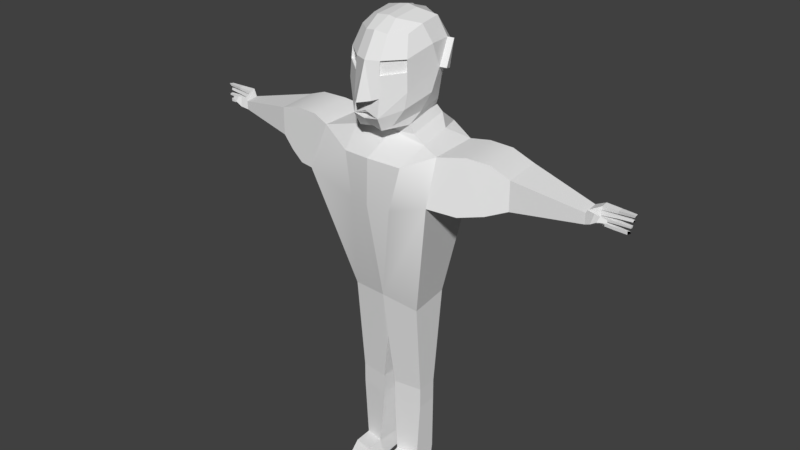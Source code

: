 # Source: Richi.blend  (saved by Blender 2.77.0; exported with 4.5.12 LTS)
import bpy
from mathutils import Matrix  # noqa: F401  (used for matrix-valued properties, if any)

bpy.ops.wm.read_factory_settings(use_empty=True)
scene = bpy.context.scene
scene.name = 'Scene'

# ---- collections
col_collection_1 = bpy.data.collections.new('Collection 1'); scene.collection.children.link(col_collection_1)

# ---- materials (node trees are filled in below, after node groups)
mat_eye = bpy.data.materials.new('eye')
mat_eye.alpha_threshold = 0.0
mat_eye.use_transparent_shadow = False
mat_eye.diffuse_color = (0.0, 0.0, 0.0, 1.0)
mat_eye.roughness = 0.5
mat_eye.specular_intensity = 0.0
mat_eye_001 = bpy.data.materials.new('eye.001')
mat_eye_001.alpha_threshold = 0.0
mat_eye_001.use_transparent_shadow = False
mat_eye_001.diffuse_color = (0.0, 0.0, 0.0, 1.0)
mat_eye_001.roughness = 0.5
mat_eye_001.specular_intensity = 0.0
mat_human = bpy.data.materials.new('human')
mat_human.alpha_threshold = 0.0
mat_human.use_transparent_shadow = False
mat_human.roughness = 0.5
mat_human.specular_intensity = 0.0

# ---- material node trees

# ---- world
world_world = bpy.data.worlds.new('World'); scene.world = world_world
world_world.color = (0.05088, 0.05088, 0.05088)
world_world.use_sun_shadow = False
world_world.sun_shadow_jitter_overblur = 0.0
world_world.cycles.sampling_method = 'MANUAL'

# ---- meshes
me_circle = bpy.data.meshes.new('Circle')
me_circle.from_pydata([(51.35, 19.55, 37.65), (52.55, 23.92, 36.99), (43.34, 20.81, 34.44), (43.61, 23.0, 35.16), (46.65, 23.99, 31.45), (42.23, 23.27, 33.92), (42.76, 20.51, 35.37), (45.38, 19.51, 31.86), (44.34, 19.58, 30.41), (41.87, 19.65, 33.74), (41.87, 22.48, 33.74), (44.34, 23.02, 30.41), (45.53, 23.61, 32.56), (43.9, 21.6, 36.64), (44.75, 22.73, 35.92), (45.25, 21.67, 35.74), (46.21, 21.77, 37.37), (46.1, 22.48, 37.07), (46.19, 22.16, 36.84), (45.18, 19.39, 33.04), (52.06, 24.06, 38.05), (50.62, 19.3, 37.69), (46.45, 23.01, 31.56), (46.3, 22.93, 31.54), (46.12, 21.85, 31.76), (45.89, 21.58, 31.78), (45.73, 20.61, 31.88), (45.52, 20.42, 31.87), (45.52, 22.75, 32.72), (52.1, 22.71, 37.29), (51.73, 21.43, 37.41), (51.33, 20.02, 37.54), (52.33, 23.4, 37.09), (52.02, 22.18, 37.35), (51.56, 20.9, 37.52), (51.86, 23.36, 37.65), (45.56, 22.64, 32.81), (45.49, 21.59, 33.03), (45.5, 21.35, 33.14), (45.54, 20.47, 33.24), (45.54, 20.28, 33.33), (51.6, 22.2, 37.5), (51.85, 22.75, 37.48), (51.17, 20.96, 38.03), (51.14, 21.43, 38.02), (50.6, 20.17, 37.71), (48.36, 19.53, 34.75), (48.07, 19.33, 35.61), (48.45, 20.1, 34.67), (48.06, 20.03, 35.55), (48.83, 21.43, 34.55), (48.64, 20.84, 34.64), (48.32, 21.39, 35.58), (48.36, 20.75, 35.63), (49.06, 22.13, 34.49), (49.2, 22.82, 34.42), (48.7, 22.7, 35.14), (48.55, 21.97, 35.25), (49.6, 23.96, 34.22), (48.79, 23.84, 35.31), (49.39, 23.21, 34.33), (48.69, 23.06, 35.18), (-1.096, 32.66, 10.1), (2.456, 54.22, 7.849), (9.32, 38.98, -1.575), (9.492, 54.92, -2.66), (7.571, 37.29, -6.05), (6.178, 57.07, -5.017), (12.28, 49.83, -2.996), (11.05, 43.58, -1.819), (5.503, 34.51, 4.824), (9.466, 36.28, 0.3522), (9.028, 56.57, 0.2158), (5.596, 55.7, 4.476), (2.268, 49.01, 10.42), (1.678, 36.92, 10.76), (-3.71, 31.33, 9.908), (-2.286, 54.16, 7.888), (4.15, 57.86, -1.382), (-0.4752, 57.04, 4.888), (9.069, 33.59, -2.869), (2.947, 32.09, 7.576), (-4.547, 34.84, 11.49), (-3.893, 48.63, 10.54), (10.51, 44.2, 0.797), (7.913, 39.71, 6.189), (11.43, 51.21, -0.1112), (8.034, 51.28, 5.382), (9.028, 42.01, -7.123), (9.162, 50.36, -6.941), (11.33, 44.87, 3.933), (2.358, 41.28, 11.09), (12.98, 51.07, 0.3533), (9.655, 45.05, 3.578), (12.07, 44.08, 1.247), (-4.179, 39.65, 10.96), (-5.998, 39.38, 11.63), (2.304, 45.91, 10.71), (-4.044, 44.95, 10.76), (2.212, 48.92, 9.755), (-3.848, 48.55, 9.861), (2.294, 45.87, 10.01), (-4.054, 44.91, 10.06), (10.57, 31.49, -2.751), (3.937, 29.99, 8.346), (17.36, 27.62, 4.681), (9.258, 26.72, 14.39), (11.28, -16.39, 1.573), (4.832, -17.8, 10.25), (6.968, 16.43, 20.81), (17.73, 16.3, 6.67), (31.76, 26.83, 17.19), (25.81, 25.96, 25.08), (25.81, 18.1, 25.08), (31.27, 17.99, 17.81), (9.405, -43.56, 3.395), (5.964, -43.56, 8.028), (-9.755, 32.66, 3.365), (-8.455, 54.22, -0.6314), (-1.017, 38.98, -9.609), (-0.008334, 54.92, -10.04), (3.751, 37.29, -9.019), (3.094, 57.07, -7.414), (-0.3717, 49.83, -12.83), (-1.208, 43.58, -11.35), (-6.276, 34.51, -4.331), (-2.921, 36.28, -9.275), (-2.681, 56.57, -8.884), (-5.962, 55.7, -4.507), (-10.9, 49.01, 0.1857), (-11.09, 36.92, 0.8418), (-8.929, 31.33, 5.852), (-7.323, 54.16, 3.974), (0.0718, 57.86, -4.551), (-4.862, 57.04, 1.478), (-0.4245, 33.59, -10.25), (-6.921, 32.09, -0.09287), (-10.25, 34.84, 7.054), (-9.492, 48.63, 6.185), (-3.61, 44.2, -10.18), (-8.194, 39.71, -6.329), (-2.956, 51.21, -11.29), (-7.442, 51.28, -6.646), (4.431, 42.01, -10.7), (4.221, 50.36, -10.78), (5.628, 37.34, -7.492), (4.552, 56.46, -6.107), (-5.872, 31.66, 7.305), (-5.288, 54.78, 6.553), (2.122, 58.29, -2.981), (-2.172, 57.12, 2.544), (4.673, 33.59, -6.263), (-1.445, 32.31, 3.79), (-7.653, 34.37, 9.596), (-7.513, 48.53, 9.416), (6.753, 41.98, -8.939), (6.572, 50.27, -8.707), (-6.851, 44.87, -10.2), (-11.57, 41.28, 0.264), (-5.389, 34.52, 6.683), (-3.79, 51.07, -12.68), (-6.094, 45.05, -8.662), (-4.431, 44.08, -11.57), (-7.446, 36.26, 9.329), (-9.835, 39.65, 6.567), (-7.042, 39.38, 8.81), (-10.04, 39.38, 8.496), (-9.471, 39.06, 11.94), (-11.19, 45.91, 0.2224), (-9.675, 44.95, 6.387), (-10.24, 48.92, 0.07539), (-8.849, 48.55, 5.974), (-10.51, 45.87, 0.05788), (-8.988, 44.91, 6.223), (-1.169, 32.03, -11.87), (-8.171, 30.53, -1.065), (5.179, 30.49, -6.914), (-1.445, 29.22, 3.79), (-8.831, 27.36, -16.15), (-18.44, 25.95, -7.104), (7.526, 29.52, -9.934), (-7.098, 24.78, 11.06), (-4.178, -16.39, -10.44), (-11.0, -16.55, -2.052), (4.42, -15.73, -5.938), (-3.929, -16.2, 4.804), (-21.95, 16.36, -1.992), (-10.83, 16.22, -16.01), (-24.51, 26.56, -27.02), (-30.76, 25.7, -19.22), (-30.76, 18.02, -19.22), (-24.99, 17.91, -26.4), (-40.28, 22.72, -34.92), (-42.46, 22.27, -32.23), (-42.46, 19.91, -32.23), (-40.28, 19.85, -34.92), (-41.35, 19.56, -35.9), (-44.29, 20.56, -32.65), (-42.76, 23.33, -32.42), (-41.21, 24.05, -37.23), (-5.839, -43.56, -8.449), (-9.464, -43.56, -3.99), (2.444, -29.61, -3.395), (-2.744, -29.61, 3.28), (-44.24, 23.05, -33.52), (-43.49, 20.86, -33.4), (-47.79, 23.97, -41.93), (-48.2, 19.6, -40.62), (-42.07, 23.66, -35.91), (-45.76, 21.66, -33.52), (-45.22, 22.78, -34.49), (-45.14, 21.73, -35.01), (5.964, -49.32, 8.028), (3.644, -43.56, -1.955), (-0.896, -43.56, 4.192), (9.405, -49.32, 3.395), (-0.896, -49.32, 4.192), (0.6498, -43.56, -4.276), (-3.879, -43.56, 1.712), (-5.839, -49.32, -8.449), (3.644, -49.32, -1.955), (0.6498, -49.32, -4.276), (-9.464, -49.32, -3.99), (-3.879, -49.32, 1.712), (0.6498, -65.28, -4.276), (-5.199, -65.98, 1.013), (-8.706, -66.18, -3.278), (-5.839, -65.28, -8.449), (5.17, -65.88, 7.65), (-0.3345, -65.63, 4.644), (9.334, -65.38, 3.319), (3.644, -65.28, -1.955), (0.2831, -70.5, -4.561), (-3.879, -70.5, 1.712), (-9.464, -70.5, -3.99), (-5.106, -70.5, -7.879), (5.964, -70.5, 8.028), (-0.896, -70.5, 4.192), (8.866, -70.5, 2.977), (4.337, -70.5, -1.416), (-11.63, -66.13, 1.023), (-8.294, -66.08, 4.85), (1.633, -66.09, 11.46), (-3.019, -66.09, 8.904), (-12.1, -70.5, 0.6184), (-7.57, -70.5, 5.242), (1.912, -70.5, 11.6), (-3.169, -70.5, 8.759), (-12.89, -66.96, 4.738), (-10.46, -67.01, 6.728), (-1.375, -66.87, 13.71), (-3.882, -66.97, 11.93), (-13.43, -70.5, 4.253), (-10.14, -70.5, 6.797), (-0.9461, -70.5, 13.9), (-4.127, -70.5, 11.65), (13.46, 28.97, -3.557), (11.37, 29.0, 1.764), (-6.25, 28.95, -11.6), (-1.71, 28.86, -14.98), (6.416, 27.8, 10.29), (-10.45, 28.07, -2.82), (-12.67, 24.41, 5.524), (0.7114, 24.36, 15.73), (-46.92, 21.82, -35.64), (-46.6, 22.53, -35.59), (-46.39, 22.22, -35.72), (-42.48, 19.45, -35.48), (-48.74, 24.12, -41.24), (-48.1, 19.36, -39.9), (-41.25, 22.97, -37.04), (-41.23, 22.87, -36.89), (-41.38, 21.85, -36.7), (-41.33, 21.65, -36.42), (-41.35, 20.61, -36.32), (-41.32, 20.4, -36.04), (-42.22, 22.8, -35.87), (-47.99, 22.76, -41.43), (-48.04, 21.48, -41.05), (-48.1, 20.08, -40.63), (-47.85, 23.46, -41.69), (-48.04, 22.23, -41.34), (-48.11, 20.95, -40.86), (-48.3, 23.42, -41.13), (-42.32, 22.7, -35.89), (-42.55, 21.65, -35.76), (-42.63, 21.41, -35.77), (-42.77, 20.45, -35.8), (-42.77, 20.34, -35.82), (-48.11, 22.26, -40.9), (-48.13, 22.8, -41.15), (-48.54, 21.01, -40.38), (-48.53, 21.49, -40.34), (-48.11, 20.22, -39.87), (-44.78, 19.58, -38.26), (-45.56, 19.38, -37.81), (-44.72, 20.15, -38.36), (-45.5, 20.08, -37.81), (-44.67, 21.49, -38.76), (-44.73, 20.9, -38.56), (-45.58, 21.45, -38.05), (-45.64, 20.8, -38.09), (-44.66, 22.18, -39.0), (-44.61, 22.87, -39.15), (-45.23, 22.75, -38.52), (-45.31, 22.03, -38.35), (-44.5, 24.01, -39.58), (-45.41, 23.89, -38.58), (-44.56, 23.26, -39.35), (-45.26, 23.11, -38.5), (-21.61, 27.57, -10.22), (-26.76, 27.46, -15.28), (-20.38, 28.47, -23.56), (-14.55, 28.78, -18.68), (21.46, 28.26, 22.27), (16.13, 28.51, 18.83), (21.88, 29.43, 10.08), (27.0, 29.17, 13.77), (-11.32, 12.27, 6.935), (-1.938, 12.24, 14.09), (-7.418, 12.39, 10.82), (20.38, 16.14, 23.85), (14.06, 15.08, 22.42), (22.45, 14.92, 10.55), (27.31, 16.02, 14.56), (-20.97, 15.94, -23.44), (-15.75, 14.84, -19.62), (-25.09, 14.98, -8.141), (-28.07, 16.04, -13.96), (-9.627, 48.09, 2.834), (-10.03, 47.07, 1.496), (-9.699, 46.06, 3.108), (-9.366, 47.03, 4.167), (-0.8479, 47.92, 9.852), (-1.925, 46.92, 9.92), (-0.456, 46.11, 9.974), (0.6273, 47.11, 9.897)], [], [(13, 16, 17, 14), (15, 18, 16, 13), (18, 17, 16), (5, 19, 40, 39, 38, 37, 36, 28, 12), (6, 2, 15, 13), (3, 6, 13, 14), (14, 17, 18, 15), (2, 3, 14, 15), (5, 3, 2, 19), (11, 10, 5, 12, 4), (8, 11, 4, 22, 23, 24, 25, 26, 27, 7), (10, 9, 6, 3, 5), (9, 8, 7, 19, 2, 6), (58, 60, 22, 4), (33, 29, 42, 41), (54, 55, 29, 33), (59, 20, 1, 58), (32, 1, 20, 35), (59, 12, 28, 61), (57, 41, 42, 56), (60, 61, 28, 22), (23, 22, 28, 36), (55, 23, 36, 56), (54, 57, 37, 24), (25, 24, 37, 38), (27, 26, 39, 40), (50, 25, 38, 52), (51, 50, 30, 34), (53, 43, 44, 52), (34, 30, 44, 43), (0, 31, 45, 21), (47, 49, 40, 19), (48, 27, 40, 49), (51, 53, 39, 26), (46, 48, 31, 0), (47, 46, 0, 21), (19, 7, 46, 47), (7, 27, 48, 46), (31, 48, 49, 45), (21, 45, 49, 47), (34, 43, 53, 51), (39, 53, 52, 38), (26, 25, 50, 51), (30, 50, 52, 44), (33, 41, 57, 54), (29, 55, 56, 42), (37, 57, 56, 36), (24, 23, 55, 54), (32, 35, 61, 60), (20, 59, 61, 35), (12, 59, 58, 4), (1, 32, 60, 58), (89, 67, 65, 68), (87, 73, 63, 74), (81, 70, 62, 76), (73, 79, 77, 63), (65, 67, 78, 72), (72, 78, 79, 73), (152, 81, 76, 147), (145, 66, 80, 151), (81, 152, 177, 104), (66, 64, 71, 80), (80, 71, 70, 81), (62, 75, 82, 76), (91, 97, 98, 95, 82), (74, 63, 77, 83), (70, 85, 75, 62), (93, 87, 74, 97, 91), (64, 69, 84, 71), (71, 84, 85, 70), (94, 92, 90), (86, 87, 93), (68, 65, 72, 86), (86, 72, 73, 87), (66, 88, 69, 64), (93, 85, 84), (145, 155, 88, 66), (93, 84, 94, 90), (156, 146, 67, 89), (83, 77, 148, 154), (82, 95, 165, 163), (76, 82, 153, 147), (78, 149, 150, 79), (67, 146, 149, 78), (79, 150, 148, 77), (155, 156, 89, 88), (88, 89, 68, 69), (84, 86, 92, 94), (69, 68, 86, 84), (85, 93, 91, 75), (75, 91, 82), (86, 93, 90, 92), (167, 96, 154), (165, 95, 96, 167), (95, 98, 83, 154, 96), (163, 159, 82), (153, 82, 159), (97, 74, 99, 101), (102, 101, 336, 335, 334, 100), (83, 98, 102, 100), (74, 83, 100, 99), (98, 97, 101, 102), (151, 80, 103, 176), (80, 81, 104, 103), (104, 177, 181, 263, 260), (176, 103, 257, 256, 180), (103, 104, 260, 257), (106, 263, 109), (180, 256, 184), (109, 110, 323, 322), (113, 114, 8, 9), (110, 109, 108, 107), (106, 109, 322, 321, 113, 112, 314, 315), (110, 105, 316, 317, 111, 114, 324, 323), (105, 106, 315, 316), (112, 113, 9, 10), (114, 111, 11, 8), (111, 112, 10, 11), (108, 185, 203, 214, 116), (184, 107, 115, 213, 202), (107, 108, 116, 115), (214, 203, 202, 213), (144, 123, 120, 122), (142, 129, 118, 128), (136, 131, 117, 125), (128, 118, 132, 134), (120, 127, 133, 122), (127, 128, 134, 133), (152, 147, 131, 136), (145, 151, 135, 121), (136, 175, 177, 152), (121, 135, 126, 119), (135, 136, 125, 126), (117, 131, 137, 130), (158, 137, 164, 169, 168), (129, 138, 132, 118), (125, 117, 130, 140), (161, 158, 168, 129, 142), (119, 126, 139, 124), (126, 125, 140, 139), (162, 157, 160), (141, 161, 142), (123, 141, 127, 120), (141, 142, 128, 127), (121, 119, 124, 143), (161, 139, 140), (145, 121, 143, 155), (161, 157, 162, 139), (156, 144, 122, 146), (138, 154, 148, 132), (137, 163, 165, 164), (131, 147, 153, 137), (133, 134, 150, 149), (122, 133, 149, 146), (134, 132, 148, 150), (155, 143, 144, 156), (143, 124, 123, 144), (139, 162, 160, 141), (124, 139, 141, 123), (140, 130, 158, 161), (130, 137, 158), (141, 160, 157, 161), (167, 154, 166), (165, 167, 166, 164), (164, 166, 154, 138, 169), (163, 137, 159), (153, 159, 137), (168, 172, 170, 129), (173, 171, 170, 329, 332, 331, 172), (138, 171, 173, 169), (129, 170, 171, 138), (169, 173, 172, 168), (151, 176, 174, 135), (135, 174, 175, 136), (175, 261, 262, 181, 177), (176, 180, 259, 258, 174), (174, 258, 261, 175), (179, 186, 262), (180, 184, 259), (186, 327, 326, 187), (190, 194, 195, 191), (187, 182, 183, 186), (179, 310, 311, 189, 190, 328, 327, 186), (187, 326, 325, 191, 188, 312, 313, 178), (178, 313, 310, 179), (194, 197, 205, 267, 196, 195), (189, 193, 194, 190), (191, 195, 192, 188), (188, 192, 193, 189), (193, 198, 204, 197, 194), (195, 196, 275, 274, 273, 272, 271, 270, 199, 192), (192, 199, 208, 198, 193), (183, 201, 218, 203, 185), (184, 202, 217, 200, 182), (182, 200, 201, 183), (198, 267, 205, 204), (205, 211, 210, 204), (210, 211, 266, 265), (204, 210, 209, 197), (197, 209, 211, 205), (198, 208, 276, 284, 285, 286, 287, 288, 267), (218, 217, 202, 203), (223, 222, 226, 225), (201, 200, 219, 222), (200, 217, 221, 219), (115, 116, 212, 215), (213, 115, 215, 220), (216, 220, 231, 229), (217, 218, 223, 221), (218, 201, 222, 223), (214, 213, 220, 216), (116, 214, 216, 212), (231, 230, 238, 239), (224, 225, 233, 232), (219, 221, 224, 227), (212, 216, 229, 228), (222, 219, 227, 226), (221, 223, 225, 224), (220, 215, 230, 231), (215, 212, 228, 230), (236, 237, 239, 238), (234, 235, 232, 233), (229, 231, 239, 237), (228, 229, 243, 242), (236, 228, 242, 246), (226, 227, 235, 234), (230, 228, 236, 238), (227, 224, 232, 235), (246, 242, 250, 254), (242, 243, 251, 250), (225, 226, 240, 241), (226, 234, 244, 240), (237, 236, 246, 247), (229, 237, 247, 243), (234, 233, 245, 244), (233, 225, 241, 245), (250, 251, 255, 254), (249, 248, 252, 253), (245, 241, 249, 253), (244, 245, 253, 252), (241, 240, 248, 249), (240, 244, 252, 248), (243, 247, 255, 251), (247, 246, 254, 255), (184, 256, 105, 110, 107), (256, 257, 105), (259, 184, 182, 187, 178), (258, 259, 178), (257, 260, 106, 105), (261, 258, 178, 179), (262, 318, 320, 181), (262, 261, 179), (185, 319, 320), (260, 263, 106), (266, 264, 265), (211, 209, 264, 266), (209, 210, 265, 264), (306, 199, 270, 308), (281, 289, 290, 277), (302, 281, 277, 303), (307, 306, 206, 268), (280, 283, 268, 206), (307, 309, 276, 208), (305, 304, 290, 289), (308, 270, 276, 309), (271, 284, 276, 270), (303, 304, 284, 271), (302, 272, 285, 305), (273, 286, 285, 272), (275, 288, 287, 274), (298, 300, 286, 273), (299, 282, 278, 298), (301, 300, 292, 291), (282, 291, 292, 278), (207, 269, 293, 279), (295, 267, 288, 297), (296, 297, 288, 275), (299, 274, 287, 301), (294, 207, 279, 296), (295, 269, 207, 294), (267, 295, 294, 196), (196, 294, 296, 275), (279, 293, 297, 296), (269, 295, 297, 293), (282, 299, 301, 291), (287, 286, 300, 301), (274, 299, 298, 273), (278, 292, 300, 298), (281, 302, 305, 289), (277, 290, 304, 303), (285, 284, 304, 305), (272, 302, 303, 271), (280, 308, 309, 283), (268, 283, 309, 307), (208, 199, 306, 307), (206, 306, 308, 280), (310, 313, 312, 311), (311, 312, 188, 189), (316, 315, 314, 317), (317, 314, 112, 111), (262, 186, 318), (109, 319, 185, 108), (318, 186, 183, 185), (320, 318, 185), (319, 109, 263), (320, 319, 263, 181), (322, 323, 324, 321), (321, 324, 114, 113), (326, 327, 328, 325), (325, 328, 190, 191), (172, 331, 330, 329, 170), (329, 330, 331, 332), (100, 334, 333, 336, 101, 99), (336, 333, 334, 335)])
me_circle.polygons.foreach_set('use_smooth', [True] * 314)
me_circle.polygons.foreach_set('material_index', [2, 2, 2, 2, 2, 2, 2, 2, 2, 2, 2, 2, 2, 0, 0, 2, 2, 0, 2, 2, 0, 2, 2, 2, 2, 2, 2, 2, 2, 2, 0, 2, 2, 2, 2, 2, 2, 2, 2, 2, 2, 2, 2, 2, 2, 2, 2, 2, 0, 2, 2, 0, 2, 2, 2, 2, 2, 2, 2, 2, 2, 2, 2, 2, 2, 2, 2, 2, 2, 2, 2, 2, 2, 2, 2, 2, 2, 2, 2, 2, 2, 2, 2, 2, 2, 2, 2, 2, 2, 2, 2, 2, 2, 2, 2, 2, 2, 2, 2, 2, 2, 2, 2, 2, 2, 2, 2, 2, 2, 2, 2, 2, 2, 2, 2, 2, 2, 2, 2, 2, 2, 2, 2, 2, 2, 2, 2, 2, 2, 2, 2, 2, 2, 2, 2, 2, 2, 2, 2, 2, 2, 2, 2, 2, 2, 2, 2, 2, 2, 2, 2, 2, 2, 2, 2, 2, 2, 2, 2, 2, 2, 2, 2, 2, 2, 2, 2, 2, 2, 2, 2, 2, 2, 2, 2, 2, 2, 2, 2, 2, 2, 2, 2, 2, 2, 2, 2, 2, 2, 2, 2, 2, 2, 2, 2, 2, 2, 2, 2, 2, 2, 2, 2, 2, 2, 2, 2, 2, 2, 2, 2, 2, 2, 2, 2, 2, 2, 2, 2, 2, 2, 2, 2, 2, 2, 2, 2, 2, 2, 2, 2, 2, 2, 2, 2, 2, 2, 2, 2, 2, 2, 2, 2, 2, 2, 2, 2, 2, 2, 2, 2, 2, 2, 2, 2, 2, 2, 0, 0, 2, 2, 0, 2, 2, 0, 2, 2, 2, 2, 2, 2, 2, 2, 2, 0, 2, 2, 2, 2, 2, 2, 2, 2, 2, 2, 2, 2, 2, 2, 2, 2, 2, 0, 2, 2, 0, 2, 2, 2, 2, 2, 2, 2, 2, 2, 2, 2, 2, 2, 2, 2, 2, 2, 2])
_k = set([(0, 21), (0, 31), (0, 46), (1, 20), (1, 32), (1, 58), (2, 3), (2, 6), (2, 15), (2, 19), (3, 5), (3, 6), (3, 14), (4, 11), (4, 12), (4, 22), (4, 58), (5, 10), (5, 12), (5, 19), (6, 9), (6, 13), (7, 8), (7, 19), (7, 27), (7, 46), (8, 9), (8, 11), (8, 114), (9, 10), (9, 113), (10, 11), (10, 112), (11, 111), (12, 28), (12, 59), (13, 14), (13, 15), (13, 16), (14, 15), (14, 17), (15, 18), (16, 17), (16, 18), (17, 18), (19, 40), (19, 47), (20, 35), (20, 59), (21, 45), (21, 47), (22, 23), (22, 28), (22, 60), (23, 24), (23, 36), (23, 55), (24, 25), (24, 37), (24, 54), (25, 26), (25, 38), (25, 50), (26, 27), (26, 39), (26, 51), (27, 40), (27, 48), (28, 36), (28, 61), (29, 33), (29, 42), (29, 55), (30, 34), (30, 44), (30, 50), (31, 45), (31, 48), (32, 35), (32, 60), (33, 41), (33, 54), (34, 43), (34, 51), (35, 61), (36, 37), (36, 56), (37, 38), (37, 57), (38, 39), (38, 52), (39, 40), (39, 53), (40, 49), (41, 42), (41, 57), (42, 56), (43, 44), (43, 53), (44, 52), (45, 49), (46, 47), (46, 48), (47, 49), (48, 49), (50, 51), (50, 52), (51, 53), (52, 53), (54, 55), (54, 57), (55, 56), (56, 57), (58, 59), (58, 60), (59, 61), (60, 61), (62, 70), (62, 75), (62, 76), (63, 73), (63, 74), (63, 77), (64, 66), (64, 69), (64, 71), (65, 67), (65, 68), (65, 72), (66, 80), (66, 88), (66, 145), (67, 78), (67, 89), (67, 146), (68, 69), (68, 86), (68, 89), (69, 84), (69, 88), (70, 71), (70, 81), (70, 85), (71, 80), (71, 84), (72, 73), (72, 78), (72, 86), (73, 79), (73, 87), (74, 83), (74, 87), (74, 97), (74, 99), (75, 82), (75, 85), (75, 91), (76, 81), (76, 82), (76, 147), (77, 79), (77, 83), (77, 148), (78, 79), (78, 149), (79, 150), (80, 81), (80, 103), (80, 151), (81, 104), (81, 152), (82, 91), (82, 95), (82, 153), (82, 159), (82, 163), (83, 98), (83, 100), (83, 154), (84, 85), (84, 86), (84, 93), (84, 94), (85, 93), (86, 87), (86, 92), (86, 93), (87, 93), (88, 89), (88, 155), (89, 156), (90, 92), (90, 93), (90, 94), (91, 93), (91, 97), (92, 94), (95, 96), (95, 98), (95, 165), (96, 154), (96, 167), (97, 98), (97, 101), (98, 102), (99, 100), (99, 101), (100, 102), (101, 102), (103, 104), (103, 176), (103, 257), (104, 177), (104, 260), (105, 106), (105, 110), (105, 256), (105, 257), (105, 316), (106, 109), (106, 260), (106, 263), (106, 315), (107, 108), (107, 110), (107, 115), (107, 184), (108, 109), (108, 116), (108, 185), (109, 110), (109, 322), (110, 323), (111, 112), (111, 114), (111, 317), (112, 113), (112, 314), (113, 114), (113, 321), (114, 324), (115, 116), (115, 213), (115, 215), (116, 212), (116, 214), (117, 125), (117, 130), (117, 131), (118, 128), (118, 129), (118, 132), (119, 121), (119, 124), (119, 126), (120, 122), (120, 123), (120, 127), (121, 135), (121, 143), (121, 145), (122, 133), (122, 144), (122, 146), (123, 124), (123, 141), (123, 144), (124, 139), (124, 143), (125, 126), (125, 136), (125, 140), (126, 135), (126, 139), (127, 128), (127, 133), (127, 141), (128, 134), (128, 142), (129, 138), (129, 142), (129, 168), (129, 170), (130, 137), (130, 140), (130, 158), (131, 136), (131, 137), (131, 147), (132, 134), (132, 138), (132, 148), (133, 134), (133, 149), (134, 150), (135, 136), (135, 151), (135, 174), (136, 152), (136, 175), (137, 153), (137, 158), (137, 159), (137, 163), (137, 164), (138, 154), (138, 169), (138, 171), (139, 140), (139, 141), (139, 161), (139, 162), (140, 161), (141, 142), (141, 160), (141, 161), (142, 161), (143, 144), (143, 155), (144, 156), (145, 151), (145, 155), (146, 149), (146, 156), (147, 152), (147, 153), (148, 150), (148, 154), (149, 150), (151, 176), (152, 177), (153, 159), (154, 166), (154, 167), (155, 156), (157, 160), (157, 161), (157, 162), (158, 161), (158, 168), (159, 163), (160, 162), (163, 165), (164, 165), (164, 166), (164, 169), (165, 167), (166, 167), (168, 169), (168, 172), (169, 173), (170, 171), (170, 172), (171, 173), (172, 173), (174, 175), (174, 176), (174, 258), (175, 177), (175, 261), (176, 180), (177, 181), (178, 179), (178, 187), (178, 258), (178, 259), (178, 313), (179, 186), (179, 261), (179, 262), (179, 310), (180, 184), (180, 256), (180, 259), (181, 262), (181, 263), (181, 320), (182, 183), (182, 184), (182, 187), (182, 200), (183, 185), (183, 186), (183, 201), (184, 202), (184, 256), (184, 259), (185, 203), (185, 318), (185, 319), (185, 320), (186, 187), (186, 327), (187, 326), (188, 189), (188, 191), (188, 192), (188, 312), (189, 190), (189, 193), (189, 311), (190, 191), (190, 194), (190, 328), (191, 195), (191, 325), (192, 193), (192, 195), (192, 199), (193, 194), (193, 198), (194, 195), (194, 197), (195, 196), (196, 267), (196, 275), (196, 294), (197, 204), (197, 205), (197, 209), (198, 204), (198, 208), (198, 267), (199, 208), (199, 270), (199, 306), (200, 217), (200, 219), (201, 218), (201, 222), (202, 203), (202, 213), (202, 217), (203, 214), (203, 218), (204, 205), (204, 210), (205, 211), (205, 267), (206, 268), (206, 280), (206, 306), (207, 269), (207, 279), (207, 294), (208, 276), (208, 307), (209, 210), (209, 211), (209, 264), (210, 211), (210, 265), (211, 266), (212, 215), (212, 216), (212, 228), (213, 214), (213, 220), (214, 216), (215, 230), (216, 220), (216, 229), (217, 218), (217, 221), (218, 223), (219, 222), (219, 227), (220, 231), (221, 223), (221, 224), (222, 223), (222, 226), (223, 225), (224, 225), (224, 227), (224, 232), (225, 226), (225, 233), (225, 241), (226, 227), (226, 234), (226, 240), (227, 235), (228, 229), (228, 230), (228, 236), (228, 242), (229, 231), (229, 237), (229, 243), (230, 231), (230, 238), (231, 239), (232, 233), (232, 235), (233, 245), (234, 235), (234, 244), (236, 238), (236, 246), (237, 239), (237, 247), (238, 239), (240, 241), (240, 244), (240, 248), (241, 245), (241, 249), (242, 243), (242, 246), (242, 250), (243, 247), (243, 251), (244, 252), (245, 253), (246, 254), (247, 255), (248, 249), (248, 252), (249, 253), (250, 251), (250, 254), (251, 255), (252, 253), (254, 255), (256, 257), (257, 260), (258, 259), (258, 261), (260, 263), (261, 262), (262, 318), (263, 319), (264, 265), (264, 266), (265, 266), (267, 288), (267, 295), (268, 283), (268, 307), (269, 293), (269, 295), (270, 271), (270, 276), (270, 308), (271, 272), (271, 284), (271, 303), (272, 273), (272, 285), (272, 302), (273, 274), (273, 286), (273, 298), (274, 275), (274, 287), (274, 299), (275, 288), (275, 296), (276, 284), (276, 309), (277, 281), (277, 290), (277, 303), (278, 282), (278, 292), (278, 298), (279, 293), (279, 296), (280, 283), (280, 308), (281, 289), (281, 302), (282, 291), (282, 299), (283, 309), (284, 285), (284, 304), (285, 286), (285, 305), (286, 287), (286, 300), (287, 288), (287, 301), (288, 297), (289, 290), (289, 305), (290, 304), (291, 292), (291, 301), (292, 300), (293, 297), (294, 295), (294, 296), (295, 297), (296, 297), (298, 299), (298, 300), (299, 301), (300, 301), (302, 303), (302, 305), (303, 304), (304, 305), (306, 307), (306, 308), (307, 309), (308, 309), (310, 311), (312, 313), (314, 315), (316, 317), (321, 322), (323, 324), (325, 326), (327, 328)])
me_circle.attributes.new('sharp_edge', 'BOOLEAN', 'EDGE').data.foreach_set('value', [ (min(e.vertices), max(e.vertices)) in _k for e in me_circle.edges])
_uv = me_circle.uv_layers.new(name='UVMap')
_uv.uv.foreach_set('vector', [0.514, 0.7765, 0.5165, 0.7765, 0.5164, 0.7773, 0.5147, 0.778, 0.4113, 0.9103, 0.4127, 0.9109, 0.4127, 0.9116, 0.4102, 0.9116, 0.4192, 0.7897, 0.4194, 0.7901, 0.4186, 0.7901, 0.4846, 0.9122, 0.4796, 0.9122, 0.4798, 0.9113, 0.48, 0.9111, 0.4807, 0.9105, 0.4809, 0.9103, 0.4818, 0.9097, 0.482, 0.9097, 0.4826, 0.9092, 0.5094, 0.9082, 0.5105, 0.9082, 0.5108, 0.9108, 0.5092, 0.9103, 0.5124, 0.8083, 0.5106, 0.8062, 0.5127, 0.8062, 0.5136, 0.8076, 0.5149, 0.8607, 0.5166, 0.8613, 0.5165, 0.8617, 0.5149, 0.8619, 0.4659, 0.8902, 0.4679, 0.8914, 0.4673, 0.8927, 0.4661, 0.8927, 0.4921, 0.8201, 0.4921, 0.822, 0.4898, 0.8217, 0.4871, 0.8209, 0.5002, 0.7853, 0.4963, 0.7835, 0.4967, 0.7827, 0.5003, 0.7827, 0.5019, 0.7831, 0.3885, 0.9106, 0.392, 0.9103, 0.3933, 0.9127, 0.3923, 0.9127, 0.3922, 0.9126, 0.391, 0.9127, 0.3907, 0.9126, 0.3897, 0.9126, 0.3894, 0.9127, 0.3885, 0.9124, 0.4733, 0.7825, 0.4704, 0.7823, 0.4715, 0.7804, 0.4742, 0.7803, 0.4742, 0.7823, 0.5127, 0.7966, 0.5147, 0.7929, 0.5159, 0.7942, 0.5159, 0.7954, 0.5144, 0.7977, 0.5136, 0.7985, 0.4415, 0.8812, 0.4407, 0.8811, 0.4407, 0.877, 0.4417, 0.8771, 0.4232, 0.8593, 0.4233, 0.8587, 0.4236, 0.8588, 0.4236, 0.8594, 0.4525, 0.8489, 0.4532, 0.8489, 0.4531, 0.8531, 0.4526, 0.8531, 0.3873, 0.8964, 0.387, 0.9008, 0.3859, 0.9004, 0.3859, 0.8963, 0.4696, 0.8011, 0.4702, 0.801, 0.4702, 0.8022, 0.4695, 0.8019, 0.4626, 0.9114, 0.4583, 0.9114, 0.4583, 0.9105, 0.4624, 0.9106, 0.4425, 0.8333, 0.4463, 0.8335, 0.4465, 0.8341, 0.4425, 0.8341, 0.4421, 0.8208, 0.4421, 0.822, 0.4379, 0.8221, 0.4379, 0.8205, 0.4232, 0.8568, 0.4233, 0.8567, 0.4233, 0.8583, 0.4232, 0.8584, 0.4328, 0.822, 0.4286, 0.822, 0.429, 0.8205, 0.433, 0.8211, 0.5031, 0.8401, 0.5031, 0.8411, 0.4992, 0.8411, 0.499, 0.8396, 0.4525, 0.8536, 0.4528, 0.8535, 0.4527, 0.855, 0.4525, 0.8551, 0.4232, 0.8549, 0.4234, 0.8548, 0.4234, 0.8563, 0.4232, 0.8564, 0.3947, 0.8871, 0.3947, 0.883, 0.396, 0.8836, 0.3958, 0.8874, 0.4949, 0.8512, 0.4955, 0.8513, 0.4955, 0.8555, 0.4949, 0.8554, 0.4957, 0.8908, 0.4956, 0.8946, 0.4951, 0.8946, 0.4951, 0.8908, 0.4525, 0.8557, 0.453, 0.8555, 0.453, 0.8563, 0.4525, 0.8563, 0.4798, 0.8608, 0.4803, 0.8608, 0.4804, 0.8616, 0.4796, 0.8616, 0.5111, 0.9117, 0.511, 0.9125, 0.5076, 0.9127, 0.5071, 0.9117, 0.4796, 0.8601, 0.4796, 0.856, 0.4806, 0.857, 0.4805, 0.8605, 0.5145, 0.8591, 0.5149, 0.8601, 0.5111, 0.8601, 0.5104, 0.8589, 0.5061, 0.8221, 0.5061, 0.8215, 0.5103, 0.8216, 0.5103, 0.8221, 0.4587, 0.9126, 0.4583, 0.9118, 0.4625, 0.9118, 0.462, 0.9124, 0.4451, 0.7899, 0.4444, 0.7889, 0.4487, 0.7891, 0.4491, 0.7899, 0.387, 0.9014, 0.3879, 0.9015, 0.3876, 0.9056, 0.387, 0.9056, 0.4577, 0.9123, 0.4536, 0.9123, 0.4539, 0.9114, 0.4573, 0.9117, 0.4389, 0.9007, 0.438, 0.9007, 0.438, 0.8973, 0.4387, 0.8973, 0.5135, 0.9036, 0.5135, 0.9042, 0.5098, 0.9042, 0.5093, 0.9033, 0.4057, 0.8976, 0.4055, 0.9014, 0.4048, 0.9014, 0.4048, 0.8975, 0.4048, 0.8929, 0.4058, 0.8931, 0.4055, 0.8972, 0.4048, 0.8971, 0.3949, 0.8981, 0.3949, 0.8939, 0.396, 0.8943, 0.3958, 0.8981, 0.4363, 0.9109, 0.4361, 0.9113, 0.4323, 0.9118, 0.4321, 0.9109, 0.5068, 0.9126, 0.5026, 0.9126, 0.5028, 0.9117, 0.5067, 0.9123, 0.4054, 0.9103, 0.4093, 0.9104, 0.4094, 0.9112, 0.4054, 0.9114, 0.3949, 0.8894, 0.396, 0.8894, 0.396, 0.8935, 0.3953, 0.8935, 0.4771, 0.7892, 0.477, 0.7899, 0.4729, 0.79, 0.4729, 0.7889, 0.4853, 0.8419, 0.481, 0.8419, 0.4808, 0.8411, 0.4849, 0.8411, 0.5031, 0.8312, 0.5074, 0.8312, 0.5074, 0.8326, 0.5032, 0.8328, 0.4789, 0.9066, 0.4784, 0.9064, 0.4784, 0.9023, 0.4792, 0.9024, 0.4536, 0.8946, 0.46, 0.8902, 0.46, 0.8949, 0.4559, 0.8992, 0.5031, 0.8226, 0.5083, 0.8225, 0.508, 0.8275, 0.5031, 0.8308, 0.4595, 0.8197, 0.4637, 0.8214, 0.4549, 0.8214, 0.4522, 0.82, 0.5122, 0.8503, 0.5122, 0.8567, 0.5078, 0.8581, 0.5083, 0.8533, 0.4364, 0.9056, 0.4364, 0.9103, 0.4321, 0.9105, 0.433, 0.9052, 0.4107, 0.8899, 0.4127, 0.8949, 0.4063, 0.8998, 0.4063, 0.8934, 0.5012, 0.9001, 0.5022, 0.906, 0.4954, 0.9036, 0.4953, 0.9001, 0.515, 0.7785, 0.515, 0.781, 0.5109, 0.7842, 0.5109, 0.7785, 0.3779, 0.8986, 0.3721, 0.8995, 0.3717, 0.8963, 0.379, 0.8963, 0.5093, 0.8977, 0.5142, 0.8995, 0.514, 0.9029, 0.5096, 0.9029, 0.4683, 0.8812, 0.472, 0.8835, 0.4705, 0.8897, 0.4683, 0.8937, 0.4269, 0.9041, 0.4309, 0.9075, 0.4241, 0.9075, 0.424, 0.9035, 0.4821, 0.884, 0.4853, 0.8875, 0.4799, 0.8912, 0.4761, 0.8873, 0.4724, 0.884, 0.472, 0.896, 0.4707, 0.9018, 0.466, 0.9005, 0.466, 0.894, 0.477, 0.856, 0.4792, 0.8616, 0.4709, 0.8605, 0.4682, 0.856, 0.494, 0.8015, 0.5009, 0.8016, 0.5014, 0.8098, 0.4984, 0.811, 0.494, 0.8129, 0.5044, 0.8595, 0.5094, 0.8589, 0.51, 0.8616, 0.5018, 0.8616, 0.3832, 0.8894, 0.3881, 0.8959, 0.3805, 0.8959, 0.3771, 0.891, 0.4139, 0.907, 0.4206, 0.9099, 0.4131, 0.9099, 0.509, 0.8977, 0.509, 0.9043, 0.5026, 0.9018, 0.512, 0.7925, 0.512, 0.7865, 0.5149, 0.7847, 0.5149, 0.7907, 0.4127, 0.9002, 0.4118, 0.9061, 0.4061, 0.9063, 0.4061, 0.901, 0.5063, 0.8756, 0.5114, 0.8767, 0.511, 0.8827, 0.5063, 0.8808, 0.5151, 0.8521, 0.5126, 0.8579, 0.5126, 0.8503, 0.3771, 0.9096, 0.3822, 0.9096, 0.3822, 0.9126, 0.3771, 0.9121, 0.4928, 0.8544, 0.4929, 0.8513, 0.4945, 0.8512, 0.4945, 0.8542, 0.4794, 0.8185, 0.4864, 0.8196, 0.4866, 0.8217, 0.4789, 0.8217, 0.4416, 0.8043, 0.4481, 0.8047, 0.4482, 0.8081, 0.4409, 0.8081, 0.4724, 0.9089, 0.4774, 0.9089, 0.4772, 0.9125, 0.4739, 0.9126, 0.5164, 0.8933, 0.5169, 0.8973, 0.5132, 0.8973, 0.5129, 0.8932, 0.512, 0.8226, 0.5147, 0.8225, 0.5147, 0.8298, 0.5119, 0.8306, 0.4181, 0.9124, 0.4179, 0.9103, 0.4224, 0.9102, 0.4224, 0.9129, 0.4207, 0.8693, 0.4236, 0.8685, 0.4236, 0.8742, 0.4202, 0.8739, 0.5026, 0.9047, 0.5111, 0.9047, 0.5112, 0.9079, 0.5026, 0.9077, 0.486, 0.8916, 0.4946, 0.8916, 0.4944, 0.8967, 0.4878, 0.8973, 0.4771, 0.799, 0.4844, 0.799, 0.4844, 0.8007, 0.4771, 0.8006, 0.4054, 0.9066, 0.412, 0.9066, 0.4127, 0.9099, 0.4054, 0.9094, 0.4357, 0.8043, 0.4405, 0.8084, 0.4291, 0.8084, 0.4273, 0.8043, 0.4192, 0.9038, 0.4227, 0.9066, 0.4131, 0.9066, 0.5164, 0.7989, 0.5164, 0.8065, 0.5147, 0.8064, 0.5148, 0.7989, 0.4595, 0.8086, 0.4605, 0.8052, 0.4697, 0.8086, 0.5127, 0.8388, 0.5147, 0.8419, 0.5127, 0.8419, 0.5092, 0.8409, 0.3774, 0.9018, 0.3828, 0.9018, 0.3866, 0.9018, 0.3866, 0.9056, 0.3771, 0.9037, 0.2457, 0.07156, 0.2487, 0.06914, 0.2487, 0.07414, 0.277, 0.02994, 0.2742, 0.03242, 0.2742, 0.02742, 0.4285, 0.9117, 0.4317, 0.9117, 0.4317, 0.9124, 0.4285, 0.9125, 0.509, 0.2109, 0.5155, 0.2122, 0.4866, 0.2834, 0.4854, 0.2843, 0.484, 0.2834, 0.509, 0.2146, 0.5061, 0.7852, 0.5023, 0.7853, 0.5023, 0.7845, 0.506, 0.7845, 0.4376, 0.834, 0.4313, 0.834, 0.4314, 0.8333, 0.4376, 0.8333, 0.4244, 0.8333, 0.4309, 0.8333, 0.4309, 0.834, 0.4244, 0.834, 0.4953, 0.9064, 0.5009, 0.9064, 0.5022, 0.9087, 0.4953, 0.9096, 0.4228, 0.8553, 0.4227, 0.8677, 0.4202, 0.8681, 0.4202, 0.8548, 0.4887, 0.8617, 0.4814, 0.8617, 0.4811, 0.8512, 0.4904, 0.8518, 0.4924, 0.8604, 0.506, 0.876, 0.5053, 0.8831, 0.506, 0.8883, 0.5016, 0.8845, 0.502, 0.8756, 0.5056, 0.7989, 0.5056, 0.8122, 0.5017, 0.8129, 0.5019, 0.8027, 0.387, 0.4864, 0.387, 0.4956, 0.3759, 0.4924, 0.4235, 0.8456, 0.4235, 0.8545, 0.3771, 0.8493, 0.4808, 0.8407, 0.4808, 0.8225, 0.4872, 0.8228, 0.4877, 0.8376, 0.4536, 0.8716, 0.4536, 0.8623, 0.472, 0.8646, 0.4721, 0.8688, 0.3467, 0.3792, 0.3469, 0.3974, 0.3109, 0.3903, 0.3122, 0.3792, 0.4489, 0.804, 0.4493, 0.7914, 0.4568, 0.7905, 0.4634, 0.7918, 0.4691, 0.7938, 0.4691, 0.8019, 0.4639, 0.8044, 0.4574, 0.8048, 0.4559, 0.8225, 0.4676, 0.8225, 0.4683, 0.8299, 0.4671, 0.8363, 0.4639, 0.8419, 0.4549, 0.8405, 0.4537, 0.8351, 0.4536, 0.8285, 0.4956, 0.7857, 0.4956, 0.7986, 0.4871, 0.7975, 0.4882, 0.7868, 0.3771, 0.8826, 0.3771, 0.8745, 0.3957, 0.8761, 0.3957, 0.879, 0.3771, 0.8742, 0.3771, 0.8651, 0.3957, 0.8692, 0.3956, 0.8727, 0.4512, 0.7821, 0.4512, 0.7719, 0.4701, 0.7744, 0.47, 0.7787, 0.514, 0.08155, 0.5156, 0.09211, 0.5017, 0.09182, 0.4875, 0.08959, 0.4875, 0.08155, 0.5167, 0.05824, 0.5158, 0.06862, 0.4879, 0.06836, 0.4879, 0.06032, 0.5021, 0.05842, 0.5153, 0.07013, 0.5138, 0.08118, 0.4875, 0.07867, 0.4875, 0.07277, 0.5171, 0.1173, 0.5315, 0.1169, 0.5315, 0.1255, 0.5171, 0.1251, 0.3778, 0.9014, 0.3771, 0.8963, 0.3829, 0.8975, 0.3855, 0.9014, 0.5079, 0.8892, 0.508, 0.8973, 0.503, 0.8941, 0.5026, 0.8892, 0.4233, 0.8946, 0.4233, 0.901, 0.4213, 0.8987, 0.4214, 0.8899, 0.453, 0.8952, 0.453, 0.9001, 0.4495, 0.9035, 0.448, 0.8991, 0.4959, 0.8005, 0.4959, 0.7971, 0.5013, 0.7968, 0.5006, 0.801, 0.4655, 0.8902, 0.4654, 0.8959, 0.4603, 0.8997, 0.4603, 0.8917, 0.4308, 0.8969, 0.4292, 0.9025, 0.4258, 0.9031, 0.424, 0.8969, 0.5125, 0.8958, 0.5084, 0.8958, 0.5084, 0.8892, 0.5125, 0.8933, 0.4229, 0.8982, 0.4213, 0.8966, 0.4298, 0.8952, 0.4298, 0.8984, 0.5123, 0.7978, 0.5066, 0.7967, 0.5072, 0.7929, 0.5106, 0.7929, 0.5062, 0.7857, 0.5062, 0.7981, 0.5036, 0.7938, 0.5028, 0.7875, 0.4851, 0.9013, 0.4836, 0.9039, 0.4807, 0.9012, 0.4851, 0.896, 0.4388, 0.89, 0.4321, 0.8969, 0.4322, 0.892, 0.4321, 0.8865, 0.4386, 0.8852, 0.4598, 0.9056, 0.4536, 0.9062, 0.455, 0.8998, 0.4598, 0.8996, 0.5027, 0.8285, 0.4951, 0.833, 0.4951, 0.8278, 0.5017, 0.8225, 0.4863, 0.7885, 0.475, 0.7885, 0.4768, 0.7841, 0.478, 0.7812, 0.4862, 0.7817, 0.4887, 0.9091, 0.486, 0.9069, 0.4942, 0.9069, 0.4937, 0.9097, 0.5022, 0.8974, 0.4963, 0.8998, 0.4961, 0.8938, 0.5022, 0.8892, 0.4583, 0.9102, 0.4583, 0.9072, 0.4655, 0.9093, 0.4321, 0.9049, 0.4321, 0.8973, 0.4377, 0.9013, 0.5063, 0.8831, 0.5097, 0.8831, 0.513, 0.8881, 0.5096, 0.8881, 0.3885, 0.9005, 0.3951, 0.9011, 0.3952, 0.9064, 0.3895, 0.9064, 0.5066, 0.7925, 0.5069, 0.7873, 0.5117, 0.7857, 0.5117, 0.7917, 0.4023, 0.9084, 0.4041, 0.9109, 0.3964, 0.9109, 0.448, 0.9123, 0.448, 0.9098, 0.4532, 0.9094, 0.4531, 0.9124, 0.4857, 0.8911, 0.4859, 0.8893, 0.4888, 0.8894, 0.4888, 0.8911, 0.5065, 0.8118, 0.506, 0.8087, 0.5137, 0.8087, 0.5135, 0.8108, 0.5039, 0.7842, 0.5031, 0.7804, 0.5105, 0.7804, 0.5104, 0.7838, 0.5129, 0.8929, 0.5143, 0.8892, 0.5176, 0.8892, 0.5178, 0.8929, 0.5141, 0.8135, 0.5176, 0.8132, 0.5176, 0.8173, 0.5138, 0.8176, 0.5146, 0.8609, 0.5146, 0.8689, 0.5117, 0.868, 0.5119, 0.8607, 0.4174, 0.9123, 0.4131, 0.9129, 0.4131, 0.9102, 0.4175, 0.9102, 0.5121, 0.9096, 0.5115, 0.905, 0.5149, 0.9047, 0.5149, 0.9104, 0.486, 0.9063, 0.4862, 0.9034, 0.4947, 0.9034, 0.4945, 0.9066, 0.4929, 0.8616, 0.4947, 0.8559, 0.5013, 0.8565, 0.5014, 0.8616, 0.4695, 0.8006, 0.4695, 0.799, 0.4767, 0.799, 0.4767, 0.8007, 0.3771, 0.9088, 0.3773, 0.906, 0.3846, 0.906, 0.3837, 0.9093, 0.4808, 0.8957, 0.4724, 0.8957, 0.4743, 0.8916, 0.4857, 0.8916, 0.5115, 0.8261, 0.5087, 0.8322, 0.5087, 0.8225, 0.4716, 0.8198, 0.4716, 0.8215, 0.4641, 0.8215, 0.4641, 0.8197, 0.4489, 0.8052, 0.4591, 0.8052, 0.4499, 0.8086, 0.5179, 0.8216, 0.5138, 0.8217, 0.5162, 0.819, 0.5179, 0.8179, 0.4384, 0.9053, 0.4381, 0.9033, 0.4476, 0.9014, 0.4476, 0.9053, 0.4439, 0.9052, 0.1452, 0.09784, 0.1426, 0.09483, 0.1476, 0.09483, 0.2577, 0.09517, 0.2603, 0.09799, 0.2553, 0.09799, 0.491, 0.9121, 0.491, 0.9114, 0.4942, 0.9114, 0.4942, 0.9121, 0.5353, 0.1787, 0.5316, 0.1779, 0.5322, 0.1717, 0.5326, 0.1747, 0.5335, 0.1763, 0.5346, 0.1753, 0.5353, 0.1721, 0.5057, 0.8214, 0.5057, 0.8221, 0.5019, 0.8221, 0.5019, 0.8214, 0.4525, 0.8422, 0.4532, 0.8423, 0.4532, 0.8485, 0.4525, 0.8485, 0.4528, 0.841, 0.4521, 0.841, 0.4521, 0.8344, 0.4528, 0.8344, 0.4047, 0.9048, 0.4047, 0.908, 0.3964, 0.9066, 0.3981, 0.9048, 0.4031, 0.8791, 0.4054, 0.8783, 0.4054, 0.8916, 0.4032, 0.8915, 0.4727, 0.8657, 0.4746, 0.8623, 0.4829, 0.8671, 0.4829, 0.8752, 0.4724, 0.8742, 0.4267, 0.8046, 0.4269, 0.8086, 0.4161, 0.8086, 0.4122, 0.8043, 0.4183, 0.8046, 0.4961, 0.8756, 0.5012, 0.8789, 0.5002, 0.8888, 0.4964, 0.8888, 0.4026, 0.4298, 0.4142, 0.4298, 0.4079, 0.4431, 0.4236, 0.8452, 0.3771, 0.8452, 0.4227, 0.8344, 0.4769, 0.8093, 0.4703, 0.8064, 0.4705, 0.7913, 0.4769, 0.791, 0.4417, 0.8766, 0.424, 0.8738, 0.424, 0.8702, 0.4417, 0.8672, 0.3454, 0.416, 0.3109, 0.4154, 0.3109, 0.4044, 0.3457, 0.3977, 0.4077, 0.8726, 0.4063, 0.868, 0.4066, 0.8606, 0.4084, 0.8548, 0.4162, 0.8548, 0.4184, 0.8608, 0.4198, 0.8674, 0.4192, 0.8746, 0.455, 0.8602, 0.4536, 0.854, 0.4547, 0.8473, 0.4567, 0.8422, 0.4656, 0.8422, 0.4675, 0.8477, 0.4678, 0.8555, 0.4664, 0.8619, 0.4532, 0.8887, 0.4509, 0.8948, 0.4396, 0.8935, 0.4396, 0.8887, 0.5165, 0.9018, 0.5146, 0.9025, 0.5147, 0.9013, 0.5146, 0.8985, 0.5155, 0.8977, 0.5169, 0.8983, 0.4706, 0.8194, 0.4742, 0.8015, 0.4766, 0.8015, 0.4785, 0.8194, 0.4715, 0.8808, 0.4536, 0.8791, 0.4536, 0.8762, 0.4715, 0.872, 0.4703, 0.8194, 0.4523, 0.8153, 0.4522, 0.8117, 0.4703, 0.8091, 0.4975, 0.8396, 0.4986, 0.8399, 0.4984, 0.8418, 0.4958, 0.8415, 0.4951, 0.8396, 0.472, 0.8213, 0.472, 0.8198, 0.4729, 0.8199, 0.4732, 0.8198, 0.4742, 0.82, 0.4745, 0.8197, 0.4756, 0.8199, 0.4757, 0.8198, 0.4768, 0.82, 0.4748, 0.822, 0.4777, 0.8379, 0.48, 0.8362, 0.48, 0.8378, 0.4789, 0.8413, 0.4778, 0.8415, 0.5152, 0.1025, 0.4875, 0.1024, 0.4876, 0.09426, 0.5019, 0.09248, 0.5157, 0.09248, 0.4694, 0.1004, 0.4549, 0.1004, 0.4406, 0.09843, 0.4405, 0.09054, 0.4684, 0.09054, 0.5153, 0.05586, 0.4876, 0.05282, 0.4877, 0.04695, 0.5153, 0.04481, 0.4898, 0.8009, 0.4848, 0.8009, 0.4873, 0.7997, 0.4895, 0.799, 0.4392, 0.8874, 0.4405, 0.8852, 0.4416, 0.8858, 0.4416, 0.8872, 0.4772, 0.8197, 0.4784, 0.8197, 0.4782, 0.8213, 0.4779, 0.8215, 0.5146, 0.831, 0.5148, 0.8324, 0.5132, 0.8326, 0.5119, 0.831, 0.4209, 0.9094, 0.4209, 0.9073, 0.4226, 0.907, 0.4221, 0.9095, 0.4423, 0.9092, 0.4423, 0.9129, 0.4414, 0.9128, 0.4413, 0.9128, 0.4402, 0.9128, 0.4399, 0.9128, 0.439, 0.9126, 0.4389, 0.9126, 0.4381, 0.9119, 0.5446, 0.08602, 0.5446, 0.07835, 0.559, 0.07793, 0.559, 0.08658, 0.4232, 0.7978, 0.4232, 0.806, 0.406, 0.8049, 0.4062, 0.7993, 0.4084, 0.9154, 0.4026, 0.9154, 0.4026, 0.9095, 0.4084, 0.9095, 0.409, 0.9034, 0.4169, 0.9034, 0.4169, 0.9093, 0.409, 0.9093, 0.4485, 0.8766, 0.4485, 0.8825, 0.4426, 0.8825, 0.4426, 0.8766, 0.333, 0.9003, 0.341, 0.9003, 0.341, 0.9062, 0.333, 0.9062, 0.4155, 0.8088, 0.4233, 0.8088, 0.4233, 0.8251, 0.4154, 0.8255, 0.4445, 0.8496, 0.4445, 0.8573, 0.4386, 0.8573, 0.4386, 0.8496, 0.4316, 0.8407, 0.4398, 0.8407, 0.4398, 0.8466, 0.4316, 0.8466, 0.4385, 0.8284, 0.4385, 0.8206, 0.4444, 0.8206, 0.4444, 0.8284, 0.3842, 0.9084, 0.3761, 0.9084, 0.3761, 0.9025, 0.3842, 0.9025, 0.3131, 0.1039, 0.3166, 0.1039, 0.3164, 0.1062, 0.3135, 0.1062, 0.323, 0.04829, 0.3228, 0.05186, 0.3206, 0.05179, 0.3206, 0.04839, 0.3768, 0.8843, 0.3768, 0.8922, 0.3605, 0.8922, 0.3605, 0.8843, 0.3598, 0.8823, 0.3598, 0.8904, 0.3431, 0.8896, 0.3429, 0.8832, 0.3309, 0.8905, 0.3309, 0.8963, 0.3146, 0.8963, 0.3136, 0.8903, 0.4241, 0.7793, 0.4241, 0.7869, 0.407, 0.7873, 0.4078, 0.7793, 0.4254, 0.8829, 0.4254, 0.8909, 0.409, 0.8908, 0.4091, 0.8829, 0.3598, 0.8908, 0.3598, 0.8967, 0.3429, 0.8969, 0.3434, 0.8907, 0.2843, 0.103, 0.2808, 0.1039, 0.2808, 0.1004, 0.2837, 0.1005, 0.3166, 0.06654, 0.3192, 0.06666, 0.3199, 0.06944, 0.3166, 0.07015, 0.3201, 0.0864, 0.3201, 0.08292, 0.3225, 0.08307, 0.3224, 0.08653, 0.304, 0.1049, 0.304, 0.1078, 0.3017, 0.1079, 0.3017, 0.1055, 0.3232, 0.04829, 0.3253, 0.04838, 0.3252, 0.05073, 0.3232, 0.05073, 0.3243, 0.08843, 0.3243, 0.09113, 0.3219, 0.09071, 0.3223, 0.0881, 0.3252, 0.06654, 0.325, 0.06926, 0.3229, 0.06923, 0.3229, 0.0666, 0.2808, 0.1041, 0.2843, 0.1041, 0.2841, 0.1064, 0.2812, 0.1064, 0.3269, 0.09742, 0.3269, 0.09941, 0.3252, 0.09911, 0.3252, 0.09746, 0.3066, 0.1102, 0.3042, 0.1102, 0.3045, 0.1088, 0.3059, 0.1086, 0.3071, 0.1064, 0.3095, 0.1059, 0.3093, 0.1082, 0.3071, 0.1086, 0.3103, 0.1088, 0.3102, 0.1068, 0.3126, 0.1068, 0.3127, 0.1088, 0.2735, 0.1045, 0.277, 0.1045, 0.2762, 0.1068, 0.2736, 0.1068, 0.3256, 0.07545, 0.3256, 0.07767, 0.3233, 0.07761, 0.3233, 0.07562, 0.3232, 0.07545, 0.3232, 0.07905, 0.3208, 0.07903, 0.3208, 0.0761, 0.2963, 0.1066, 0.2984, 0.1067, 0.2984, 0.1089, 0.2964, 0.1089, 0.2955, 0.1106, 0.2941, 0.1105, 0.2939, 0.109, 0.2957, 0.109, 0.327, 0.04842, 0.327, 0.04984, 0.3254, 0.05017, 0.3254, 0.04829, 0.3131, 0.1093, 0.3151, 0.1093, 0.3148, 0.1107, 0.3132, 0.1107, 0.326, 0.09409, 0.326, 0.09701, 0.3247, 0.0967, 0.3244, 0.09484, 0.3247, 0.09359, 0.3247, 0.09129, 0.3263, 0.09218, 0.326, 0.09358, 0.3005, 0.1078, 0.3005, 0.1098, 0.2988, 0.1097, 0.2987, 0.1081, 0.3269, 0.06394, 0.3269, 0.06593, 0.3255, 0.06591, 0.3255, 0.06431, 0.2856, 0.1084, 0.2883, 0.1084, 0.2877, 0.1099, 0.2859, 0.1097, 0.3109, 0.4164, 0.3576, 0.4164, 0.3576, 0.4258, 0.3464, 0.4294, 0.312, 0.4267, 0.4398, 0.4062, 0.4441, 0.4101, 0.4398, 0.4156, 0.3579, 0.4413, 0.3109, 0.4413, 0.3123, 0.4315, 0.3468, 0.4298, 0.3577, 0.4338, 0.4477, 0.4495, 0.4477, 0.4553, 0.4422, 0.4502, 0.4335, 0.4708, 0.4318, 0.4808, 0.4268, 0.4822, 0.4268, 0.4693, 0.3303, 0.4852, 0.3305, 0.4752, 0.3354, 0.4724, 0.3398, 0.4852, 0.4879, 0.7846, 0.4893, 0.7721, 0.4949, 0.7719, 0.4959, 0.7846, 0.3366, 0.4998, 0.3303, 0.4927, 0.3366, 0.4856, 0.3473, 0.3902, 0.3779, 0.3902, 0.3767, 0.3966, 0.4111, 0.4487, 0.4026, 0.4467, 0.4111, 0.4434, 0.418, 0.7901, 0.4174, 0.7897, 0.4182, 0.7897, 0.4316, 0.9093, 0.4303, 0.9104, 0.4303, 0.9079, 0.431, 0.9079, 0.5163, 0.8359, 0.5148, 0.8352, 0.5155, 0.8335, 0.5163, 0.8334, 0.4639, 0.7889, 0.468, 0.7889, 0.4681, 0.79, 0.4639, 0.7897, 0.4526, 0.8601, 0.453, 0.86, 0.4529, 0.8606, 0.4526, 0.8606, 0.4511, 0.834, 0.4469, 0.8338, 0.4469, 0.8333, 0.4511, 0.8333, 0.4513, 0.8205, 0.4514, 0.8219, 0.4473, 0.8217, 0.4469, 0.8205, 0.4526, 0.8339, 0.4518, 0.8341, 0.4515, 0.8333, 0.4527, 0.8333, 0.5115, 0.9116, 0.5117, 0.9109, 0.5159, 0.9108, 0.5159, 0.9116, 0.4421, 0.8333, 0.442, 0.834, 0.438, 0.8339, 0.4382, 0.8333, 0.4241, 0.8209, 0.4282, 0.8205, 0.4282, 0.8221, 0.4241, 0.822, 0.4527, 0.8581, 0.4527, 0.8597, 0.4526, 0.8596, 0.4526, 0.858, 0.4425, 0.8214, 0.4424, 0.8205, 0.4464, 0.8205, 0.4466, 0.822, 0.4335, 0.8205, 0.4376, 0.8205, 0.4372, 0.822, 0.4333, 0.8215, 0.4149, 0.79, 0.4134, 0.7899, 0.4136, 0.7897, 0.4151, 0.7897, 0.417, 0.7901, 0.4155, 0.7898, 0.4155, 0.7897, 0.417, 0.7897, 0.5085, 0.8209, 0.5082, 0.8197, 0.512, 0.8197, 0.5127, 0.8211, 0.5001, 0.8555, 0.4959, 0.8554, 0.4959, 0.8549, 0.5001, 0.8549, 0.5102, 0.7845, 0.5103, 0.7852, 0.5065, 0.785, 0.5065, 0.7845, 0.4531, 0.857, 0.4531, 0.8576, 0.4526, 0.8577, 0.4526, 0.8568, 0.4859, 0.8418, 0.4857, 0.8411, 0.4866, 0.8411, 0.4864, 0.8419, 0.401, 0.9113, 0.405, 0.9113, 0.4045, 0.9122, 0.4011, 0.912, 0.4497, 0.7898, 0.4494, 0.7889, 0.4529, 0.7889, 0.454, 0.79, 0.5088, 0.8484, 0.513, 0.8484, 0.5121, 0.8497, 0.5083, 0.8493, 0.5102, 0.8128, 0.506, 0.8128, 0.506, 0.8123, 0.5102, 0.8122, 0.5154, 0.9129, 0.512, 0.9126, 0.5115, 0.912, 0.5158, 0.912, 0.4583, 0.7899, 0.4543, 0.7898, 0.4547, 0.7889, 0.459, 0.7889, 0.4096, 0.9126, 0.4054, 0.9124, 0.4054, 0.9118, 0.4096, 0.9118, 0.5133, 0.8493, 0.5137, 0.8486, 0.5171, 0.8484, 0.5175, 0.8493, 0.5139, 0.9033, 0.5173, 0.9033, 0.5173, 0.9041, 0.5139, 0.9042, 0.5001, 0.8742, 0.5043, 0.8742, 0.5038, 0.8752, 0.5001, 0.8749, 0.4948, 0.9101, 0.4948, 0.911, 0.491, 0.9107, 0.491, 0.9101, 0.4861, 0.79, 0.482, 0.7896, 0.4819, 0.7889, 0.4861, 0.7889, 0.4593, 0.7898, 0.4594, 0.7889, 0.4632, 0.7889, 0.4635, 0.79, 0.3964, 0.9113, 0.4006, 0.9113, 0.4005, 0.9122, 0.3966, 0.9117, 0.424, 0.9126, 0.424, 0.9123, 0.428, 0.9117, 0.4281, 0.9126, 0.5123, 0.8962, 0.5124, 0.8973, 0.5084, 0.8973, 0.5084, 0.8965, 0.4816, 0.79, 0.4775, 0.7897, 0.4774, 0.789, 0.4816, 0.7889, 0.4684, 0.7892, 0.4726, 0.7889, 0.4726, 0.79, 0.4684, 0.7899, 0.4868, 0.7803, 0.4875, 0.7808, 0.4875, 0.7849, 0.4868, 0.7847, 0.4946, 0.799, 0.4944, 0.8006, 0.4903, 0.8004, 0.4902, 0.799, 0.5134, 0.888, 0.5175, 0.888, 0.5176, 0.8888, 0.5135, 0.8885, 0.424, 0.8966, 0.424, 0.8852, 0.4317, 0.8852, 0.4314, 0.896, 0.3885, 0.9001, 0.3886, 0.8894, 0.3945, 0.8894, 0.3945, 0.8997, 0.5024, 0.7857, 0.5024, 0.7964, 0.4959, 0.7964, 0.496, 0.786, 0.5028, 0.7719, 0.5021, 0.7823, 0.4963, 0.7821, 0.4963, 0.772, 0.4146, 0.4495, 0.4084, 0.4629, 0.402, 0.4495, 0.3848, 0.3566, 0.3818, 0.3611, 0.3683, 0.3611, 0.3686, 0.3564, 0.3763, 0.3977, 0.3824, 0.4112, 0.3471, 0.4078, 0.3461, 0.3977, 0.4079, 0.3902, 0.4084, 0.3958, 0.3783, 0.3958, 0.376, 0.4796, 0.387, 0.4745, 0.387, 0.486, 0.4925, 0.875, 0.486, 0.8749, 0.4832, 0.8624, 0.4925, 0.8623, 0.4892, 0.8904, 0.4892, 0.8756, 0.4957, 0.876, 0.4954, 0.8879, 0.5001, 0.8739, 0.5001, 0.862, 0.5057, 0.8623, 0.5056, 0.8716, 0.4947, 0.8225, 0.4947, 0.8377, 0.4885, 0.835, 0.488, 0.8229, 0.5017, 0.8422, 0.5017, 0.8543, 0.4959, 0.8517, 0.4962, 0.8423, 0.4059, 0.2821, 0.4059, 0.2789, 0.4071, 0.2805, 0.408, 0.279, 0.409, 0.2818, 0.4134, 0.6268, 0.4129, 0.6251, 0.4149, 0.6254, 0.4152, 0.6268, 0.5236, 0.2842, 0.5255, 0.2824, 0.537, 0.2091, 0.5281, 0.2825, 0.5297, 0.2811, 0.5298, 0.2842, 0.3875, 0.6355, 0.3857, 0.6355, 0.3853, 0.634, 0.387, 0.634])
me_circle.materials.append(mat_eye)
me_circle.materials.append(mat_eye_001)
me_circle.materials.append(mat_human)
me_circle.use_remesh_preserve_volume = False
me_circle.use_remesh_preserve_attributes = False
me_circle.use_mirror_vertex_groups = False
me_circle.update()
me_circle.normals_split_custom_set([tuple(v) for v in zip(*[iter([-0.3669, 0.5602, 0.7427, -0.3669, 0.5602, 0.7427, -0.3669, 0.5602, 0.7427, -0.3669, 0.5602, 0.7427, 0.2444, -0.9656, -0.08878, 0.2444, -0.9656, -0.08878, 0.2444, -0.9656, -0.08878, 0.2444, -0.9656, -0.08878, 0.9763, 0.1922, 0.09954, 0.9763, 0.1922, 0.09954, 0.9763, 0.1922, 0.09954, 0.2524, 0.08853, 0.9636, 0.2524, 0.08853, 0.9636, 0.2524, 0.08853, 0.9636, 0.2524, 0.08853, 0.9636, 0.2524, 0.08853, 0.9636, 0.2524, 0.08853, 0.9636, 0.2524, 0.08853, 0.9636, 0.2524, 0.08853, 0.9636, 0.2524, 0.08853, 0.9636, 0.3868, -0.8949, 0.2226, 0.3868, -0.8949, 0.2226, 0.3868, -0.8949, 0.2226, 0.3868, -0.8949, 0.2226, -0.6765, 0.4651, 0.571, -0.6765, 0.4651, 0.571, -0.6765, 0.4651, 0.571, -0.6765, 0.4651, 0.571, 0.5983, 0.4518, -0.6617, 0.5983, 0.4518, -0.6617, 0.5983, 0.4518, -0.6617, 0.5983, 0.4518, -0.6617, 0.5066, 0.2628, -0.8212, 0.5066, 0.2628, -0.8212, 0.5066, 0.2628, -0.8212, 0.5066, 0.2628, -0.8212, 0.9134, 0.407, -0.01264, 0.9134, 0.407, -0.01264, 0.9134, 0.407, -0.01264, 0.9134, 0.407, -0.01264, -0.3671, 0.9029, -0.2238, -0.3671, 0.9029, -0.2238, -0.3671, 0.9029, -0.2238, -0.3671, 0.9029, -0.2238, -0.3671, 0.9029, -0.2238, 0.636, -0.1453, -0.7578, 0.636, -0.1453, -0.7578, 0.636, -0.1453, -0.7578, 0.636, -0.1453, -0.7578, 0.636, -0.1453, -0.7578, 0.636, -0.1453, -0.7578, 0.636, -0.1453, -0.7578, 0.636, -0.1453, -0.7578, 0.636, -0.1453, -0.7578, 0.636, -0.1453, -0.7578, -0.7638, 0.1481, 0.6282, -0.7638, 0.1481, 0.6282, -0.7638, 0.1481, 0.6282, -0.7638, 0.1481, 0.6282, -0.7638, 0.1481, 0.6282, 0.07297, -0.9687, 0.2375, 0.07297, -0.9687, 0.2375, 0.07297, -0.9687, 0.2375, 0.07297, -0.9687, 0.2375, 0.07297, -0.9687, 0.2375, 0.07297, -0.9687, 0.2375, 0.6671, -0.2453, -0.7035, 0.6671, -0.2453, -0.7035, 0.6671, -0.2453, -0.7035, 0.6671, -0.2453, -0.7035, 0.4506, -0.06068, 0.8906, 0.4506, -0.06068, 0.8906, 0.4506, -0.06068, 0.8906, 0.4506, -0.06068, 0.8906, 0.6837, -0.2015, -0.7014, 0.6837, -0.2015, -0.7014, 0.6837, -0.2015, -0.7014, 0.6837, -0.2015, -0.7014, -0.01276, 0.9997, -0.02036, -0.01276, 0.9997, -0.02036, -0.01276, 0.9997, -0.02036, -0.01276, 0.9997, -0.02036, 0.7798, -0.3907, 0.4891, 0.7798, -0.3907, 0.4891, 0.7798, -0.3907, 0.4891, 0.7798, -0.3907, 0.4891, -0.6314, 0.06065, 0.7731, -0.6314, 0.06065, 0.7731, -0.6314, 0.06065, 0.7731, -0.6314, 0.06065, 0.7731, -0.5814, 0.2631, 0.7699, -0.5814, 0.2631, 0.7699, -0.5814, 0.2631, 0.7699, -0.5814, 0.2631, 0.7699, 0.1493, -0.9856, -0.07898, 0.1493, -0.9856, -0.07898, 0.1493, -0.9856, -0.07898, 0.1493, -0.9856, -0.07898, 0.8209, -0.2654, 0.5057, 0.8209, -0.2654, 0.5057, 0.8209, -0.2654, 0.5057, 0.8209, -0.2654, 0.5057, -0.1068, 0.985, 0.1353, -0.1068, 0.985, 0.1353, -0.1068, 0.985, 0.1353, -0.1068, 0.985, 0.1353, 0.1856, -0.978, -0.09506, 0.1856, -0.978, -0.09506, 0.1856, -0.978, -0.09506, 0.1856, -0.978, -0.09506, 0.9001, -0.3273, 0.2875, 0.9001, -0.3273, 0.2875, 0.9001, -0.3273, 0.2875, 0.9001, -0.3273, 0.2875, 0.8746, -0.4848, 0.003313, 0.8746, -0.4848, 0.003313, 0.8746, -0.4848, 0.003313, 0.8746, -0.4848, 0.003313, -0.05975, 0.9943, 0.08784, -0.05975, 0.9943, 0.08784, -0.05975, 0.9943, 0.08784, -0.05975, 0.9943, 0.08784, 0.6628, -0.3355, -0.6695, 0.6628, -0.3355, -0.6695, 0.6628, -0.3355, -0.6695, 0.6628, -0.3355, -0.6695, -0.6512, -0.008334, 0.7589, -0.6512, -0.008334, 0.7589, -0.6512, -0.008334, 0.7589, -0.6512, -0.008334, 0.7589, 0.7541, -0.02728, 0.6562, 0.7541, -0.02728, 0.6562, 0.7541, -0.02728, 0.6562, 0.7541, -0.02728, 0.6562, 0.137, 0.06888, 0.9882, 0.137, 0.06888, 0.9882, 0.137, 0.06888, 0.9882, 0.137, 0.06888, 0.9882, -0.6616, 0.03446, 0.7491, -0.6616, 0.03446, 0.7491, -0.6616, 0.03446, 0.7491, -0.6616, 0.03446, 0.7491, 0.01751, 0.9953, 0.0954, 0.01751, 0.9953, 0.0954, 0.01751, 0.9953, 0.0954, 0.01751, 0.9953, 0.0954, 0.1494, -0.9865, -0.06754, 0.1494, -0.9865, -0.06754, 0.1494, -0.9865, -0.06754, 0.1494, -0.9865, -0.06754, 0.6893, -0.1701, -0.7042, 0.6893, -0.1701, -0.7042, 0.6893, -0.1701, -0.7042, 0.6893, -0.1701, -0.7042, 0.2097, -0.9494, -0.2339, 0.2097, -0.9494, -0.2339, 0.2097, -0.9494, -0.2339, 0.2097, -0.9494, -0.2339, 0.1119, -0.9855, -0.128, 0.1119, -0.9855, -0.128, 0.1119, -0.9855, -0.128, 0.1119, -0.9855, -0.128, 0.6838, -0.1399, -0.7161, 0.6838, -0.1399, -0.7161, 0.6838, -0.1399, -0.7161, 0.6838, -0.1399, -0.7161, 0.02823, 0.9986, -0.04394, 0.02823, 0.9986, -0.04394, 0.02823, 0.9986, -0.04394, 0.02823, 0.9986, -0.04394, -0.6405, 0.004821, 0.768, -0.6405, 0.004821, 0.768, -0.6405, 0.004821, 0.768, -0.6405, 0.004821, 0.768, 0.04905, -0.9988, -0.003893, 0.04905, -0.9988, -0.003893, 0.04905, -0.9988, -0.003893, 0.04905, -0.9988, -0.003893, -0.6517, 0.0391, 0.7575, -0.6517, 0.0391, 0.7575, -0.6517, 0.0391, 0.7575, -0.6517, 0.0391, 0.7575, 0.6695, -0.2331, -0.7053, 0.6695, -0.2331, -0.7053, 0.6695, -0.2331, -0.7053, 0.6695, -0.2331, -0.7053, -0.01329, 0.9999, 0.0076, -0.01329, 0.9999, 0.0076, -0.01329, 0.9999, 0.0076, -0.01329, 0.9999, 0.0076, 0.08938, -0.9947, -0.04989, 0.08938, -0.9947, -0.04989, 0.08938, -0.9947, -0.04989, 0.08938, -0.9947, -0.04989, -0.03705, 0.9978, 0.05437, -0.03705, 0.9978, 0.05437, -0.03705, 0.9978, 0.05437, -0.03705, 0.9978, 0.05437, -0.5876, 0.2159, 0.7798, -0.5876, 0.2159, 0.7798, -0.5876, 0.2159, 0.7798, -0.5876, 0.2159, 0.7798, 0.6757, -0.2379, -0.6977, 0.6757, -0.2379, -0.6977, 0.6757, -0.2379, -0.6977, 0.6757, -0.2379, -0.6977, 0.1155, -0.9925, -0.03879, 0.1155, -0.9925, -0.03879, 0.1155, -0.9925, -0.03879, 0.1155, -0.9925, -0.03879, -0.6143, -0.1529, 0.7741, -0.6143, -0.1529, 0.7741, -0.6143, -0.1529, 0.7741, -0.6143, -0.1529, 0.7741, -0.1304, 0.985, 0.1128, -0.1304, 0.985, 0.1128, -0.1304, 0.985, 0.1128, -0.1304, 0.985, 0.1128, 0.649, -0.3382, -0.6815, 0.649, -0.3382, -0.6815, 0.649, -0.3382, -0.6815, 0.649, -0.3382, -0.6815, 0.7131, 0.4516, -0.5363, 0.7131, 0.4516, -0.5363, 0.7131, 0.4516, -0.5363, 0.7131, 0.4516, -0.5363, 0.5378, 0.3942, 0.7452, 0.5378, 0.3942, 0.7452, 0.5378, 0.3942, 0.7452, 0.5378, 0.3942, 0.7452, 0.5121, -0.1252, 0.8497, 0.5121, -0.1252, 0.8497, 0.5121, -0.1252, 0.8497, 0.5121, -0.1252, 0.8497, 0.1166, 0.7749, 0.6212, 0.1166, 0.7749, 0.6212, 0.1166, 0.7749, 0.6212, 0.1166, 0.7749, 0.6212, 0.4457, 0.881, -0.159, 0.4457, 0.881, -0.159, 0.4457, 0.881, -0.159, 0.4457, 0.881, -0.159, 0.1918, 0.9357, 0.2962, 0.1918, 0.9357, 0.2962, 0.1918, 0.9357, 0.2962, 0.1918, 0.9357, 0.2962, 0.05327, -0.9889, -0.1389, 0.05327, -0.9889, -0.1389, 0.05327, -0.9889, -0.1389, 0.05327, -0.9889, -0.1389, 0.5556, -0.3931, -0.7327, 0.5556, -0.3931, -0.7327, 0.5556, -0.3931, -0.7327, 0.5556, -0.3931, -0.7327, -0.6488, -0.01097, 0.7609, -0.6488, -0.01097, 0.7609, -0.6488, -0.01097, 0.7609, -0.6488, -0.01097, 0.7609, 0.9596, 0.02271, -0.2804, 0.9596, 0.02271, -0.2804, 0.9596, 0.02271, -0.2804, 0.9596, 0.02271, -0.2804, 0.7707, -0.4836, 0.415, 0.7707, -0.4836, 0.415, 0.7707, -0.4836, 0.415, 0.7707, -0.4836, 0.415, 0.1777, -0.3141, 0.9326, 0.1777, -0.3141, 0.9326, 0.1777, -0.3141, 0.9326, 0.1777, -0.3141, 0.9326, -0.02727, 0.07578, 0.9968, -0.02727, 0.07578, 0.9968, -0.02727, 0.07578, 0.9968, -0.02727, 0.07578, 0.9968, -0.02727, 0.07578, 0.9968, -0.004903, 0.4379, 0.899, -0.004903, 0.4379, 0.899, -0.004903, 0.4379, 0.899, -0.004903, 0.4379, 0.899, 0.6369, -0.4786, 0.6044, 0.6369, -0.4786, 0.6044, 0.6369, -0.4786, 0.6044, 0.6369, -0.4786, 0.6044, 0.6873, 0.02504, 0.7259, 0.6873, 0.02504, 0.7259, 0.6873, 0.02504, 0.7259, 0.6873, 0.02504, 0.7259, 0.6873, 0.02504, 0.7259, 0.9762, -0.2163, -0.01396, 0.9762, -0.2163, -0.01396, 0.9762, -0.2163, -0.01396, 0.9762, -0.2163, -0.01396, 0.8717, -0.2844, 0.399, 0.8717, -0.2844, 0.399, 0.8717, -0.2844, 0.399, 0.8717, -0.2844, 0.399, 0.9536, -0.08812, 0.2878, 0.9536, -0.08812, 0.2878, 0.9536, -0.08812, 0.2878, 0.8491, 0.06927, 0.5237, 0.8491, 0.06927, 0.5237, 0.8491, 0.06927, 0.5237, 0.8946, 0.446, -0.02971, 0.8946, 0.446, -0.02971, 0.8946, 0.446, -0.02971, 0.8946, 0.446, -0.02971, 0.7366, 0.3965, 0.5479, 0.7366, 0.3965, 0.5479, 0.7366, 0.3965, 0.5479, 0.7366, 0.3965, 0.5479, 0.9089, -0.3442, -0.2356, 0.9089, -0.3442, -0.2356, 0.9089, -0.3442, -0.2356, 0.9089, -0.3442, -0.2356, 0.933, -0.1426, 0.3305, 0.933, -0.1426, 0.3305, 0.933, -0.1426, 0.3305, 0.5698, -0.3563, -0.7405, 0.5698, -0.3563, -0.7405, 0.5698, -0.3563, -0.7405, 0.5698, -0.3563, -0.7405, -0.1519, -0.9582, 0.2425, -0.1519, -0.9582, 0.2425, -0.1519, -0.9582, 0.2425, -0.1519, -0.9582, 0.2425, 0.4501, 0.4461, -0.7736, 0.4501, 0.4461, -0.7736, 0.4501, 0.4461, -0.7736, 0.4501, 0.4461, -0.7736, -0.2715, 0.4792, 0.8346, -0.2715, 0.4792, 0.8346, -0.2715, 0.4792, 0.8346, -0.2715, 0.4792, 0.8346, -0.5703, 0.1613, 0.8054, -0.5703, 0.1613, 0.8054, -0.5703, 0.1613, 0.8054, -0.5703, 0.1613, 0.8054, -0.5105, -0.5987, 0.6171, -0.5105, -0.5987, 0.6171, -0.5105, -0.5987, 0.6171, -0.5105, -0.5987, 0.6171, -0.0217, 0.9884, 0.1501, -0.0217, 0.9884, 0.1501, -0.0217, 0.9884, 0.1501, -0.0217, 0.9884, 0.1501, 0.1521, 0.9511, -0.2687, 0.1521, 0.9511, -0.2687, 0.1521, 0.9511, -0.2687, 0.1521, 0.9511, -0.2687, -0.2376, 0.8516, 0.4673, -0.2376, 0.8516, 0.4673, -0.2376, 0.8516, 0.4673, -0.2376, 0.8516, 0.4673, 0.5924, 0.02172, -0.8053, 0.5924, 0.02172, -0.8053, 0.5924, 0.02172, -0.8053, 0.5924, 0.02172, -0.8053, 0.8737, -0.1139, -0.473, 0.8737, -0.1139, -0.473, 0.8737, -0.1139, -0.473, 0.8737, -0.1139, -0.473, 0.2664, -0.1574, -0.9509, 0.2664, -0.1574, -0.9509, 0.2664, -0.1574, -0.9509, 0.2664, -0.1574, -0.9509, 0.9531, -0.1102, 0.2818, 0.9531, -0.1102, 0.2818, 0.9531, -0.1102, 0.2818, 0.9531, -0.1102, 0.2818, 0.6632, 0.01063, 0.7484, 0.6632, 0.01063, 0.7484, 0.6632, 0.01063, 0.7484, 0.6632, 0.01063, 0.7484, 0.147, -0.09697, 0.9844, 0.147, -0.09697, 0.9844, 0.147, -0.09697, 0.9844, -0.1573, 0.5328, 0.8315, -0.1573, 0.5328, 0.8315, -0.1573, 0.5328, 0.8315, -0.1573, 0.5328, 0.8315, 0.06109, 0.2447, 0.9677, 0.06109, 0.2447, 0.9677, 0.06109, 0.2447, 0.9677, 0.1042, -0.9938, -0.03932, 0.1042, -0.9938, -0.03932, 0.1042, -0.9938, -0.03932, 0.1042, -0.9938, -0.03932, -0.1006, 0.1384, 0.9853, -0.1006, 0.1384, 0.9853, -0.1006, 0.1384, 0.9853, -0.1006, 0.1384, 0.9853, -0.1006, 0.1384, 0.9853, -0.5219, -0.8403, 0.1467, -0.5219, -0.8403, 0.1467, -0.5219, -0.8403, 0.1467, -0.1217, 0.9916, -0.04398, -0.1217, 0.9916, -0.04398, -0.1217, 0.9916, -0.04398, -0.9987, -0.01485, 0.04924, -0.9987, -0.01485, 0.04924, -0.9987, -0.01485, 0.04924, -0.9987, -0.01485, 0.04924, 0.00385, 0.06734, 0.9977, 0.005818, 0.06621, 0.9978, 0.005723, 0.06649, 0.9978, 0.003906, 0.06786, 0.9977, 0.004936, 0.06695, 0.9977, 0.005525, 0.06638, 0.9978, 0.9984, -0.04697, 0.03, 0.9984, -0.04697, 0.03, 0.9984, -0.04697, 0.03, 0.9984, -0.04697, 0.03, 0.06288, -0.9902, 0.1245, 0.06288, -0.9902, 0.1245, 0.06288, -0.9902, 0.1245, 0.06288, -0.9902, 0.1245, -0.1497, 0.9874, -0.05176, -0.1497, 0.9874, -0.05176, -0.1497, 0.9874, -0.05176, -0.1497, 0.9874, -0.05176, 0.5646, 0.2969, -0.7701, 0.5646, 0.2969, -0.7701, 0.5646, 0.2969, -0.7701, 0.5646, 0.2969, -0.7701, 0.702, 0.519, 0.4877, 0.702, 0.519, 0.4877, 0.702, 0.519, 0.4877, 0.702, 0.519, 0.4877, -0.2319, 0.8595, 0.4556, -0.2319, 0.8595, 0.4556, -0.2319, 0.8595, 0.4556, -0.2319, 0.8595, 0.4556, -0.2319, 0.8595, 0.4556, 0.4298, 0.8759, -0.2191, 0.4298, 0.8759, -0.2191, 0.4298, 0.8759, -0.2191, 0.4298, 0.8759, -0.2191, 0.4298, 0.8759, -0.2191, 0.4386, 0.8183, 0.3714, 0.4386, 0.8183, 0.3714, 0.4386, 0.8183, 0.3714, 0.4386, 0.8183, 0.3714, -0.01462, 0.5316, 0.8468, -0.3047, 0.3319, 0.8927, -0.4599, 0.08162, 0.8842, 0.7228, -0.1099, -0.6822, 0.7228, -0.1099, -0.6822, 0.7228, -0.1099, -0.6822, -0.1723, -0.9782, -0.1159, -0.1723, -0.9782, -0.1159, -0.02578, -0.9996, -0.007684, -0.05714, -0.9979, -0.03081, 0.0616, -0.9961, 0.06308, 0.0616, -0.9961, 0.06308, 0.0616, -0.9961, 0.06308, 0.0616, -0.9961, 0.06308, 0.7823, -0.2354, 0.5768, 0.7823, -0.2354, 0.5768, 0.7823, -0.2354, 0.5768, 0.7823, -0.2354, 0.5768, -0.3825, 0.2806, 0.8803, -0.3825, 0.2806, 0.8803, -0.3825, 0.2806, 0.8803, -0.3825, 0.2806, 0.8803, -0.3825, 0.2806, 0.8803, -0.3825, 0.2806, 0.8803, -0.3825, 0.2806, 0.8803, -0.3825, 0.2806, 0.8803, 0.6469, -0.03589, -0.7617, 0.6469, -0.03589, -0.7617, 0.6469, -0.03589, -0.7617, 0.6469, -0.03589, -0.7617, 0.6469, -0.03589, -0.7617, 0.6469, -0.03589, -0.7617, 0.6469, -0.03589, -0.7617, 0.6469, -0.03589, -0.7617, -0.2353, 0.9686, -0.08101, -0.2353, 0.9686, -0.08101, -0.1282, 0.9917, 0.006158, -0.1372, 0.9905, -0.001032, -0.4751, 0.0, 0.8799, -0.4751, 0.0, 0.8799, -0.4751, 0.0, 0.8799, -0.4751, 0.0, 0.8799, 0.7052, -0.06351, -0.7062, 0.7052, -0.06351, -0.7062, 0.7052, -0.06351, -0.7062, 0.7052, -0.06351, -0.7062, 0.09845, 0.9756, 0.1961, 0.09845, 0.9756, 0.1961, 0.09845, 0.9756, 0.1961, 0.09845, 0.9756, 0.1961, -0.5557, -0.08929, 0.8265, -0.5557, -0.08929, 0.8265, -0.5557, -0.08929, 0.8265, -0.5557, -0.08929, 0.8265, -0.5557, -0.08929, 0.8265, 0.6468, -0.1145, -0.754, 0.6468, -0.1145, -0.754, 0.6468, -0.1145, -0.754, 0.6468, -0.1145, -0.754, 0.6468, -0.1145, -0.754, 0.8035, -0.01568, 0.5951, 0.8035, -0.01568, 0.5951, 0.8035, -0.01568, 0.5951, 0.8035, -0.01568, 0.5951, -0.7892, -0.1367, -0.5987, -0.7892, -0.1367, -0.5987, -0.7892, -0.1367, -0.5987, -0.7892, -0.1367, -0.5987, 0.3437, 0.4516, -0.8234, 0.3437, 0.4516, -0.8234, 0.3437, 0.4516, -0.8234, 0.3437, 0.4516, -0.8234, -0.8549, 0.3942, -0.3372, -0.8549, 0.3942, -0.3372, -0.8549, 0.3942, -0.3372, -0.8549, 0.3942, -0.3372, -0.5998, -0.706, -0.3765, -0.5998, -0.706, -0.3765, -0.5998, -0.706, -0.3765, -0.5998, -0.706, -0.3765, -0.6308, 0.7749, 0.04033, -0.6308, 0.7749, 0.04033, -0.6308, 0.7749, 0.04033, -0.6308, 0.7749, 0.04033, 0.04405, 0.881, -0.4711, 0.04405, 0.881, -0.4711, 0.04405, 0.881, -0.4711, 0.04405, 0.881, -0.4711, -0.3344, 0.9357, -0.1128, -0.3344, 0.9357, -0.1128, -0.3344, 0.9357, -0.1128, -0.3344, 0.9357, -0.1128, 0.1096, -0.9912, -0.07408, 0.1096, -0.9912, -0.07408, 0.1096, -0.9912, -0.07408, 0.1096, -0.9912, -0.07408, 0.5718, -0.3938, -0.7197, 0.5718, -0.3938, -0.7197, 0.5718, -0.3938, -0.7197, 0.5718, -0.3938, -0.7197, -0.5829, -0.01305, 0.8124, -0.5829, -0.01305, 0.8124, -0.5829, -0.01305, 0.8124, -0.5829, -0.01305, 0.8124, 0.01998, 0.1198, -0.9926, 0.01998, 0.1198, -0.9926, 0.01998, 0.1198, -0.9926, 0.01998, 0.1198, -0.9926, -0.6277, -0.5678, -0.5326, -0.6277, -0.5678, -0.5326, -0.6277, -0.5678, -0.5326, -0.6277, -0.5678, -0.5326, -0.9476, -0.3141, 0.05797, -0.9476, -0.3141, 0.05797, -0.9476, -0.3141, 0.05797, -0.9476, -0.3141, 0.05797, -0.9592, 0.07578, 0.2725, -0.9592, 0.07578, 0.2725, -0.9592, 0.07578, 0.2725, -0.9592, 0.07578, 0.2725, -0.9592, 0.07578, 0.2725, -0.87, 0.4379, 0.2267, -0.87, 0.4379, 0.2267, -0.87, 0.4379, 0.2267, -0.87, 0.4379, 0.2267, -0.7429, -0.4786, -0.468, -0.7429, -0.4786, -0.468, -0.7429, -0.4786, -0.468, -0.7429, -0.4786, -0.468, -0.8731, 0.02504, -0.4868, -0.8731, 0.02504, -0.4868, -0.8731, 0.02504, -0.4868, -0.8731, 0.02504, -0.4868, -0.8731, 0.02504, -0.4868, -0.2275, -0.2163, -0.9495, -0.2275, -0.2163, -0.9495, -0.2275, -0.2163, -0.9495, -0.2275, -0.2163, -0.9495, -0.6018, -0.2844, -0.7463, -0.6018, -0.2844, -0.7463, -0.6018, -0.2844, -0.7463, -0.6018, -0.2844, -0.7463, -0.5143, -0.08812, -0.8531, -0.5143, -0.08812, -0.8531, -0.5143, -0.08812, -0.8531, -0.7171, 0.06927, -0.6935, -0.7171, 0.06927, -0.6935, -0.7171, 0.06927, -0.6935, -0.192, 0.446, -0.8742, -0.192, 0.446, -0.8742, -0.192, 0.446, -0.8742, -0.192, 0.446, -0.8742, -0.7128, 0.3965, -0.5786, -0.7128, 0.3965, -0.5786, -0.7128, 0.3965, -0.5786, -0.7128, 0.3965, -0.5786, 0.003912, -0.3442, -0.9389, 0.003912, -0.3442, -0.9389, 0.003912, -0.3442, -0.9389, 0.003912, -0.3442, -0.9389, -0.5506, -0.1426, -0.8225, -0.5506, -0.1426, -0.8225, -0.5506, -0.1426, -0.8225, 0.577, -0.3563, -0.735, 0.577, -0.3563, -0.735, 0.577, -0.3563, -0.735, 0.577, -0.3563, -0.735, -0.1975, -0.9582, 0.2071, -0.1975, -0.9582, 0.2071, -0.1975, -0.9582, 0.2071, -0.1975, -0.9582, 0.2071, 0.6385, 0.4461, -0.6271, 0.6385, 0.4461, -0.6271, 0.6385, 0.4461, -0.6271, 0.6385, 0.4461, -0.6271, -0.7418, 0.4792, 0.4691, -0.7418, 0.4792, 0.4691, -0.7418, 0.4792, 0.4691, -0.7418, 0.4792, 0.4691, -0.6397, 0.1613, 0.7515, -0.6397, 0.1613, 0.7515, -0.6397, 0.1613, 0.7515, -0.6397, 0.1613, 0.7515, -0.472, -0.5987, 0.6471, -0.472, -0.5987, 0.6471, -0.472, -0.5987, 0.6471, -0.472, -0.5987, 0.6471, -0.1401, 0.9884, 0.05809, -0.1401, 0.9884, 0.05809, -0.1401, 0.9884, 0.05809, -0.1401, 0.9884, 0.05809, 0.2229, 0.9511, -0.2137, 0.2229, 0.9511, -0.2137, 0.2229, 0.9511, -0.2137, 0.2229, 0.9511, -0.2137, -0.3942, 0.8516, 0.3456, -0.3942, 0.8516, 0.3456, -0.3942, 0.8516, 0.3456, -0.3942, 0.8516, 0.3456, 0.6342, 0.02172, -0.7729, 0.6342, 0.02172, -0.7729, 0.6342, 0.02172, -0.7729, 0.6342, 0.02172, -0.7729, 0.2427, -0.1139, -0.9634, 0.2427, -0.1139, -0.9634, 0.2427, -0.1139, -0.9634, 0.2427, -0.1139, -0.9634, 0.8557, -0.1574, -0.4929, 0.8557, -0.1574, -0.4929, 0.8557, -0.1574, -0.4929, 0.8557, -0.1574, -0.4929, -0.5084, -0.1102, -0.854, -0.5084, -0.1102, -0.854, -0.5084, -0.1102, -0.854, -0.5084, -0.1102, -0.854, -0.8889, 0.01063, -0.4579, -0.8889, 0.01063, -0.4579, -0.8889, 0.01063, -0.4579, -0.8889, 0.01063, -0.4579, -0.9902, -0.09697, 0.1006, -0.9902, -0.09697, 0.1006, -0.9902, -0.09697, 0.1006, -0.7669, 0.5328, 0.3577, -0.7669, 0.5328, 0.3577, -0.7669, 0.5328, 0.3577, -0.7669, 0.5328, 0.3577, -0.9528, 0.2447, 0.1797, -0.9528, 0.2447, 0.1797, -0.9528, 0.2447, 0.1797, 0.01237, -0.9938, -0.1107, 0.01237, -0.9938, -0.1107, 0.01237, -0.9938, -0.1107, 0.01237, -0.9938, -0.1107, -0.9299, 0.1384, 0.3407, -0.9299, 0.1384, 0.3407, -0.9299, 0.1384, 0.3407, -0.9299, 0.1384, 0.3407, -0.9299, 0.1384, 0.3407, -0.01337, -0.8403, 0.542, -0.01337, -0.8403, 0.542, -0.01337, -0.8403, 0.542, 0.07266, 0.9916, 0.1071, 0.07266, 0.9916, 0.1071, 0.07266, 0.9916, 0.1071, 0.1988, -0.01485, 0.9799, 0.1988, -0.01485, 0.9799, 0.1988, -0.01485, 0.9799, 0.1988, -0.01485, 0.9799, -0.9694, 0.06041, 0.2381, -0.9694, 0.06041, 0.2381, -0.9666, 0.07583, 0.245, -0.9683, 0.0656, 0.2409, -0.9686, 0.06368, 0.2402, -0.9684, 0.06511, 0.2407, -0.9665, 0.07623, 0.2452, -0.2755, -0.04697, -0.9601, -0.2755, -0.04697, -0.9601, -0.2755, -0.04697, -0.9601, -0.2755, -0.04697, -0.9601, -0.1362, -0.9902, -0.0302, -0.1362, -0.9902, -0.0302, -0.1362, -0.9902, -0.0302, -0.1362, -0.9902, -0.0302, 0.08711, 0.9874, 0.1323, 0.08711, 0.9874, 0.1323, 0.08711, 0.9874, 0.1323, 0.08711, 0.9874, 0.1323, 0.6092, 0.323, -0.7242, 0.6092, 0.323, -0.7242, 0.6092, 0.323, -0.7242, 0.6092, 0.323, -0.7242, -0.6524, 0.686, -0.3222, -0.6524, 0.686, -0.3222, -0.6524, 0.686, -0.3222, -0.6524, 0.686, -0.3222, -0.3923, 0.8384, 0.3784, -0.3923, 0.8384, 0.3784, -0.3923, 0.8384, 0.3784, -0.3923, 0.8384, 0.3784, -0.3923, 0.8384, 0.3784, 0.1496, 0.8359, -0.5282, 0.1496, 0.8359, -0.5282, 0.1496, 0.8359, -0.5282, 0.1496, 0.8359, -0.5282, 0.1496, 0.8359, -0.5282, -0.5576, 0.7999, -0.2219, -0.5576, 0.7999, -0.2219, -0.5576, 0.7999, -0.2219, -0.5576, 0.7999, -0.2219, -0.7642, 0.4977, 0.4101, -0.7451, 0.118, 0.6564, -0.7256, 0.2314, 0.648, 0.4827, -0.1099, -0.8689, 0.4827, -0.1099, -0.8689, 0.4827, -0.1099, -0.8689, 0.1624, -0.9766, 0.1409, 0.05059, -0.9973, 0.05252, 0.0152, -0.9996, 0.02449, 0.1624, -0.9766, 0.1409, -0.09401, -0.9938, -0.05874, -0.09401, -0.9938, -0.05874, -0.09401, -0.9938, -0.05874, -0.09401, -0.9938, -0.05874, -0.755, -0.2537, -0.6047, -0.755, -0.2537, -0.6047, -0.755, -0.2537, -0.6047, -0.755, -0.2537, -0.6047, -0.778, 0.2575, 0.5731, -0.778, 0.2575, 0.5731, -0.778, 0.2575, 0.5731, -0.778, 0.2575, 0.5731, -0.778, 0.2575, 0.5731, -0.778, 0.2575, 0.5731, -0.778, 0.2575, 0.5731, -0.778, 0.2575, 0.5731, 0.5785, -0.034, -0.815, 0.5785, -0.034, -0.815, 0.5785, -0.034, -0.815, 0.5785, -0.034, -0.815, 0.5785, -0.034, -0.815, 0.5785, -0.034, -0.815, 0.5785, -0.034, -0.815, 0.5785, -0.034, -0.815, 0.1464, 0.9484, 0.2814, 0.03667, 0.9829, 0.1807, 0.03529, 0.9831, 0.1794, 0.1464, 0.9484, 0.2814, -0.1956, -0.9797, 0.04296, -0.1956, -0.9797, 0.04296, -0.1956, -0.9797, 0.04296, -0.1956, -0.9797, 0.04296, -0.1956, -0.9797, 0.04296, -0.1956, -0.9797, 0.04296, -0.7435, 0.0, 0.6687, -0.7435, 0.0, 0.6687, -0.7435, 0.0, 0.6687, -0.7435, 0.0, 0.6687, 0.4697, -0.0672, -0.8803, 0.4697, -0.0672, -0.8803, 0.4697, -0.0672, -0.8803, 0.4697, -0.0672, -0.8803, -0.218, 0.9745, -0.05304, -0.218, 0.9745, -0.05304, -0.218, 0.9745, -0.05304, -0.218, 0.9745, -0.05304, -0.4083, 0.1352, 0.9028, -0.4083, 0.1352, 0.9028, -0.4083, 0.1352, 0.9028, -0.4083, 0.1352, 0.9028, -0.4083, 0.1352, 0.9028, 0.8298, -0.1175, -0.5456, 0.8298, -0.1175, -0.5456, 0.8298, -0.1175, -0.5456, 0.8298, -0.1175, -0.5456, 0.8298, -0.1175, -0.5456, 0.8298, -0.1175, -0.5456, 0.8298, -0.1175, -0.5456, 0.8298, -0.1175, -0.5456, 0.8298, -0.1175, -0.5456, 0.8298, -0.1175, -0.5456, 0.4665, 0.8042, 0.3683, 0.4665, 0.8042, 0.3683, 0.4665, 0.8042, 0.3683, 0.4665, 0.8042, 0.3683, 0.4665, 0.8042, 0.3683, -0.6684, -0.08905, 0.7384, -0.6684, -0.08905, 0.7384, -0.6684, -0.08905, 0.7384, -0.6684, -0.08905, 0.7384, -0.6684, -0.08905, 0.7384, 0.5699, -0.1138, -0.8138, 0.5699, -0.1138, -0.8138, 0.5699, -0.1138, -0.8138, 0.5699, -0.1138, -0.8138, 0.5699, -0.1138, -0.8138, -0.776, 0.001267, -0.6308, -0.776, 0.0006521, -0.6308, -0.776, 0.0006513, -0.6308, -0.776, 0.001267, -0.6308, -0.1663, 0.407, -0.8982, -0.1663, 0.407, -0.8982, -0.1663, 0.407, -0.8982, -0.1663, 0.407, -0.8982, 0.7061, 0.2628, -0.6575, 0.7061, 0.2628, -0.6575, 0.7061, 0.2628, -0.6575, 0.7061, 0.2628, -0.6575, 0.5318, 0.4518, -0.7163, 0.5318, 0.4518, -0.7163, 0.5318, 0.4518, -0.7163, 0.5318, 0.4518, -0.7163, -0.4275, 0.4651, 0.7752, -0.4275, 0.4651, 0.7752, -0.4275, 0.4651, 0.7752, -0.4275, 0.4651, 0.7752, -0.294, -0.8949, -0.3358, -0.294, -0.8949, -0.3358, -0.294, -0.8949, -0.3358, -0.294, -0.8949, -0.3358, -0.9945, 0.08618, -0.05998, -0.9945, 0.08618, -0.05998, -0.9945, 0.08618, -0.05998, -0.9945, 0.08618, -0.05998, -0.9945, 0.08618, -0.05998, -0.9945, 0.08618, -0.05998, -0.9945, 0.08618, -0.05998, -0.9945, 0.08618, -0.05998, -0.9945, 0.08618, -0.05998, 0.786, -0.1355, 0.6032, 0.786, -0.1355, 0.6032, 0.786, -0.1355, 0.6032, 0.786, -0.1355, 0.6032, -0.7398, 0.01265, 0.6727, -0.7398, 0.01265, 0.6727, -0.7398, 0.01265, 0.6727, -0.7398, 0.01265, 0.6727, -0.776, 0.0006513, -0.6308, -0.776, 0.0006521, -0.6308, -0.7759, 0.0, -0.6308, -0.7759, 0.0, -0.6308, 0.541, -6.438e-08, -0.841, 0.541, -6.438e-08, -0.841, 0.541, -5.93e-08, -0.841, 0.541, -5.93e-08, -0.841, 0.8028, 1.148e-07, 0.5962, 0.8028, 1.148e-07, 0.5962, 0.8028, 1.148e-07, 0.5962, 0.8028, 1.148e-07, 0.5962, 0.6805, 0.0, -0.7327, 0.6805, 0.0, -0.7327, 0.6803, 0.0001189, -0.7329, 0.6803, 0.0001191, -0.7329, -0.8309, -0.02225, -0.5559, -0.8309, -0.02225, -0.5559, -0.8309, -0.02225, -0.5559, -0.8309, -0.02225, -0.5559, 0.7975, 6.616e-08, 0.6033, 0.7975, 6.616e-08, 0.6033, 0.7975, 6.616e-08, 0.6033, 0.7975, 6.616e-08, 0.6033, -0.7145, 0.0, 0.6997, -0.7145, 0.0, 0.6997, -0.7145, 0.0, 0.6997, -0.7145, 0.0, 0.6997, -0.8044, -4.336e-08, -0.5941, -0.8044, -4.336e-08, -0.5941, -0.8044, -4.336e-08, -0.5941, -0.8044, -4.336e-08, -0.5941, -0.4881, 1.475e-07, 0.8728, -0.4881, 1.475e-07, 0.8728, -0.4881, 1.475e-07, 0.8728, -0.4881, 1.475e-07, 0.8728, 0.6872, 0.001194, -0.7264, 0.6872, 0.001194, -0.7264, 0.6872, 0.001194, -0.7264, 0.6872, 0.001194, -0.7264, 0.7491, 0.1011, 0.6547, 0.7491, 0.1011, 0.6547, 0.7491, 0.1011, 0.6547, 0.7491, 0.1011, 0.6547, 0.541, -5.93e-08, -0.841, 0.541, -5.93e-08, -0.841, 0.541, -5.422e-08, -0.841, 0.541, -5.422e-08, -0.841, -0.4841, 0.005399, 0.875, -0.4841, 0.005399, 0.875, -0.4841, 0.005399, 0.875, -0.4841, 0.005399, 0.875, -0.8274, -0.03129, -0.5607, -0.8274, -0.03129, -0.5607, -0.8274, -0.03129, -0.5607, -0.8274, -0.03129, -0.5607, 0.7365, -0.04424, 0.675, 0.7365, -0.04424, 0.675, 0.7365, -0.04424, 0.675, 0.7365, -0.04424, 0.675, 0.6803, 0.0001191, -0.7329, 0.6803, 0.0001189, -0.7329, 0.6802, 0.0002383, -0.7331, 0.6802, 0.0002383, -0.7331, 0.7631, -0.02923, 0.6457, 0.7631, -0.02923, 0.6457, 0.7631, -0.02923, 0.6457, 0.7631, -0.02923, 0.6457, 0.0, -1.0, 1.898e-08, 0.0, -1.0, 1.653e-07, 0.0, -1.0, -6.481e-07, 0.0, -1.0, -6.481e-07, -8.584e-07, -1.0, 0.0, -7.769e-07, -1.0, 0.0, -7.769e-07, -1.0, 0.0, -8.717e-07, -1.0, 0.0, -0.7979, -0.01564, -0.6026, -0.7979, -0.01564, -0.6026, -0.7979, -0.01564, -0.6026, -0.7979, -0.01564, -0.6026, -0.01481, 0.9973, 0.07206, -0.01481, 0.9973, 0.07206, -0.01481, 0.9973, 0.07206, -0.01481, 0.9973, 0.07206, 0.6904, 0.1227, 0.713, 0.6904, 0.1227, 0.713, 0.6904, 0.1227, 0.713, 0.6904, 0.1227, 0.713, -0.7824, 0.01136, -0.6227, -0.7824, 0.01136, -0.6227, -0.7824, 0.01136, -0.6227, -0.7824, 0.01136, -0.6227, 0.7978, 0.02891, 0.6023, 0.7978, 0.02891, 0.6023, 0.7978, 0.02891, 0.6023, 0.7978, 0.02891, 0.6023, 0.5335, -0.004347, -0.8458, 0.5335, -0.004347, -0.8458, 0.5335, -0.004347, -0.8458, 0.5335, -0.004347, -0.8458, 0.6031, 0.08498, 0.7931, 0.6031, 0.08498, 0.7931, 0.6031, 0.08498, 0.7931, 0.6031, 0.08498, 0.7931, -0.1378, 0.9691, 0.2046, -0.1378, 0.9691, 0.2046, -0.1378, 0.9691, 0.2046, -0.1378, 0.9691, 0.2046, -0.02283, 0.9997, -0.01171, -0.02283, 0.9997, -0.01171, -0.02283, 0.9997, -0.01171, -0.02283, 0.9997, -0.01171, -0.8334, 0.1848, -0.5209, -0.8334, 0.1848, -0.5209, -0.8334, 0.1848, -0.5209, -0.8334, 0.1848, -0.5209, 0.0, -1.0, 1.653e-07, 0.0, -1.0, 1.898e-08, 0.0, -1.0, 9.157e-07, 0.0, -1.0, 9.237e-07, -0.8699, 0.09784, -0.4834, -0.8699, 0.09784, -0.4834, -0.8699, 0.09784, -0.4834, -0.8699, 0.09784, -0.4834, -8.584e-07, -1.0, 0.0, -8.717e-07, -1.0, 0.0, -5.168e-07, -1.0, -4.081e-07, -5.928e-07, -1.0, -3.372e-07, 0.7118, 0.2431, 0.659, 0.7118, 0.2431, 0.659, 0.7118, 0.2431, 0.659, 0.7118, 0.2431, 0.659, -0.5781, -0.02562, 0.8155, -0.5781, -0.02562, 0.8155, -0.5781, -0.02562, 0.8155, -0.5781, -0.02562, 0.8155, -0.6208, -0.02736, 0.7835, -0.6208, -0.02736, 0.7835, -0.6208, -0.02736, 0.7835, -0.6208, -0.02736, 0.7835, 0.5666, 0.1224, 0.8149, 0.5666, 0.1224, 0.8149, 0.5666, 0.1224, 0.8149, 0.5666, 0.1224, 0.8149, -5.928e-07, -1.0, -3.372e-07, -5.168e-07, -1.0, -4.081e-07, 0.0, -1.0, -8.901e-07, 0.0, -1.0, -8.901e-07, -0.1902, 0.9635, 0.1885, -0.1902, 0.9635, 0.1885, -0.1902, 0.9635, 0.1885, -0.1902, 0.9635, 0.1885, -0.9367, 0.155, -0.3139, -0.9367, 0.155, -0.3139, -0.9367, 0.155, -0.3139, -0.9367, 0.155, -0.3139, -0.9564, 0.06291, -0.2851, -0.9564, 0.06291, -0.2851, -0.9564, 0.06291, -0.2851, -0.9564, 0.06291, -0.2851, 0.0, -1.0, 9.237e-07, 0.0, -1.0, 9.157e-07, 0.0, -1.0, 9.801e-07, 0.0, -1.0, 9.801e-07, 0.8159, -0.09921, -0.5697, 0.8159, -0.09921, -0.5697, 0.8159, -0.09921, -0.5697, 0.8159, -0.09921, -0.5697, 0.8159, -0.09921, -0.5697, 0.1906, 0.9791, 0.07064, 0.1906, 0.9791, 0.07064, 0.1906, 0.9791, 0.07064, 0.3555, -0.1072, -0.9285, 0.3555, -0.1072, -0.9285, 0.3555, -0.1072, -0.9285, 0.3555, -0.1072, -0.9285, 0.3555, -0.1072, -0.9285, -0.1619, 0.9564, -0.2429, -0.1619, 0.9564, -0.2429, -0.1619, 0.9564, -0.2429, 0.1153, 0.9741, 0.1946, 0.1153, 0.9741, 0.1946, 0.1153, 0.9741, 0.1946, 0.1153, 0.9741, 0.1946, -0.2672, 0.96, -0.08384, -0.2672, 0.96, -0.08384, -0.2672, 0.96, -0.08384, -0.2672, 0.96, -0.08384, -0.7054, 0.003989, 0.7088, -0.6999, -0.1044, 0.7066, -0.6995, -0.1083, 0.7063, -0.7054, 0.003989, 0.7088, -0.3849, 0.8785, 0.2829, -0.3849, 0.8785, 0.2829, -0.3849, 0.8785, 0.2829, -0.5033, -0.2362, 0.8312, -0.5123, -0.1054, 0.8523, -0.5117, -0.1205, 0.8507, -0.1935, 0.9081, 0.3713, -0.1935, 0.9081, 0.3713, -0.1935, 0.9081, 0.3713, -0.2887, 0.1922, -0.938, -0.2887, 0.1922, -0.938, -0.2887, 0.1922, -0.938, 0.03924, -0.9656, -0.257, 0.03924, -0.9656, -0.257, 0.03924, -0.9656, -0.257, 0.03924, -0.9656, -0.257, -0.6565, 0.5602, 0.5052, -0.6565, 0.5602, 0.5052, -0.6565, 0.5602, 0.5052, -0.6565, 0.5602, 0.5052, 0.5581, -0.213, -0.802, 0.5581, -0.213, -0.802, 0.5581, -0.213, -0.802, 0.5581, -0.213, -0.802, -0.9616, -0.06069, -0.2676, -0.9616, -0.06069, -0.2676, -0.9616, -0.06069, -0.2676, -0.9616, -0.06069, -0.2676, 0.5541, -0.2015, -0.8077, 0.5541, -0.2015, -0.8077, 0.5541, -0.2015, -0.8077, 0.5541, -0.2015, -0.8077, 0.02246, 0.9997, 0.008531, 0.02246, 0.9997, 0.008531, 0.02246, 0.9997, 0.008531, 0.02246, 0.9997, 0.008531, -0.6323, -0.3907, -0.669, -0.6323, -0.3907, -0.669, -0.6323, -0.3907, -0.669, -0.6323, -0.3907, -0.669, -0.6346, 0.06065, 0.7704, -0.6346, 0.06065, 0.7704, -0.6346, 0.06065, 0.7704, -0.6346, 0.06065, 0.7704, -0.6412, 0.2631, 0.7208, -0.6412, 0.2631, 0.7208, -0.6412, 0.2631, 0.7208, -0.6412, 0.2631, 0.7208, 0.01545, -0.99, -0.1405, 0.01545, -0.99, -0.1405, 0.01545, -0.99, -0.1405, 0.01545, -0.99, -0.1405, -0.7097, -0.1213, -0.694, -0.7097, -0.1213, -0.694, -0.7097, -0.1213, -0.694, -0.7097, -0.1213, -0.694, -0.07313, 0.9918, 0.1045, -0.07313, 0.9918, 0.1045, -0.07313, 0.9918, 0.1045, -0.07313, 0.9918, 0.1045, 0.0299, -0.9832, -0.1803, 0.0299, -0.9832, -0.1803, 0.0299, -0.9832, -0.1803, 0.0299, -0.9832, -0.1803, -0.4189, -0.4671, -0.7787, -0.4189, -0.4671, -0.7787, -0.4189, -0.4671, -0.7787, -0.4189, -0.4671, -0.7787, -0.1479, -0.6327, -0.7601, -0.1479, -0.6327, -0.7601, -0.1479, -0.6327, -0.7601, -0.1479, -0.6327, -0.7601, -0.07568, 0.9942, 0.07661, -0.07568, 0.9942, 0.07661, -0.07568, 0.9942, 0.07661, -0.07568, 0.9942, 0.07661, 0.5268, -0.3355, -0.781, 0.5268, -0.3355, -0.781, 0.5268, -0.3355, -0.781, 0.5268, -0.3355, -0.781, -0.6168, -0.008336, 0.7871, -0.6168, -0.008336, 0.7871, -0.6168, -0.008336, 0.7871, -0.6168, -0.008336, 0.7871, -0.7911, -0.02728, -0.6111, -0.7911, -0.02728, -0.6111, -0.7911, -0.02728, -0.6111, -0.7911, -0.02728, -0.6111, -0.9959, 0.06888, 0.05903, -0.9959, 0.06888, 0.05903, -0.9959, 0.06888, 0.05903, -0.9959, 0.06888, 0.05903, -0.5974, 0.08078, 0.7979, -0.5974, 0.08078, 0.7979, -0.5974, 0.08078, 0.7979, -0.5974, 0.08078, 0.7979, -0.06665, 0.9975, -0.02167, -0.06665, 0.9975, -0.02167, -0.06665, 0.9975, -0.02167, -0.06665, 0.9975, -0.02167, 0.02941, -0.9828, -0.1823, 0.02941, -0.9828, -0.1823, 0.02941, -0.9828, -0.1823, 0.02941, -0.9828, -0.1823, 0.5557, -0.1701, -0.8138, 0.5557, -0.1701, -0.8138, 0.5557, -0.1701, -0.8138, 0.5557, -0.1701, -0.8138, 0.1883, -0.9494, -0.2514, 0.1883, -0.9494, -0.2514, 0.1883, -0.9494, -0.2514, 0.1883, -0.9494, -0.2514, 0.1036, -0.9855, -0.1347, 0.1036, -0.9855, -0.1347, 0.1036, -0.9855, -0.1347, 0.1036, -0.9855, -0.1347, 0.5612, -0.1743, -0.8091, 0.5612, -0.1743, -0.8091, 0.5612, -0.1743, -0.8091, 0.5612, -0.1743, -0.8091, 0.03757, 0.9986, -0.03628, 0.03757, 0.9986, -0.03628, 0.03757, 0.9986, -0.03628, 0.03757, 0.9986, -0.03628, -0.6278, 0.004823, 0.7784, -0.6278, 0.004823, 0.7784, -0.6278, 0.004823, 0.7784, -0.6278, 0.004823, 0.7784, -0.005781, -0.9988, -0.04886, -0.005781, -0.9988, -0.04886, -0.005781, -0.9988, -0.04886, -0.005781, -0.9988, -0.04886, -0.6157, 0.04294, 0.7868, -0.6157, 0.04294, 0.7868, -0.6157, 0.04294, 0.7868, -0.6157, 0.04294, 0.7868, 0.5523, -0.1768, -0.8147, 0.5523, -0.1768, -0.8147, 0.5523, -0.1768, -0.8147, 0.5523, -0.1768, -0.8147, -0.004851, 0.9999, 0.01452, -0.004851, 0.9999, 0.01452, -0.004851, 0.9999, 0.01452, -0.004851, 0.9999, 0.01452, 0.03144, -0.9947, -0.09742, 0.03144, -0.9947, -0.09742, 0.03144, -0.9947, -0.09742, 0.03144, -0.9947, -0.09742, -0.04607, 0.9978, 0.04697, -0.04607, 0.9978, 0.04697, -0.04607, 0.9978, 0.04697, -0.04607, 0.9978, 0.04697, -0.6495, 0.2315, 0.7242, -0.6495, 0.2315, 0.7242, -0.6495, 0.2315, 0.7242, -0.6495, 0.2315, 0.7242, 0.5425, -0.22, -0.8107, 0.5425, -0.22, -0.8107, 0.5425, -0.22, -0.8107, 0.5425, -0.22, -0.8107, 0.01543, -0.9925, -0.1209, 0.01543, -0.9925, -0.1209, 0.01543, -0.9925, -0.1209, 0.01543, -0.9925, -0.1209, -0.6389, -0.1529, 0.7539, -0.6389, -0.1529, 0.7539, -0.6389, -0.1529, 0.7539, -0.6389, -0.1529, 0.7539, -0.08509, 0.985, 0.15, -0.08509, 0.985, 0.15, -0.08509, 0.985, 0.15, -0.08509, 0.985, 0.15, 0.5413, -0.3382, -0.7698, 0.5413, -0.3382, -0.7698, 0.5413, -0.3382, -0.7698, 0.5413, -0.3382, -0.7698, 0.03529, 0.9831, 0.1794, 0.03667, 0.9829, 0.1807, -0.2024, 0.9786, -0.03765, -0.194, 0.9805, -0.0302, -0.194, 0.9805, -0.0302, -0.2024, 0.9786, -0.03765, -0.3062, 0.9429, -0.1308, -0.3062, 0.9429, -0.1308, -0.1372, 0.9905, -0.001032, -0.1282, 0.9917, 0.006158, 0.1302, 0.9719, 0.1959, 0.123, 0.9739, 0.191, 0.123, 0.9739, 0.191, 0.1302, 0.9719, 0.1959, 0.2701, 0.9185, 0.2887, 0.2701, 0.9185, 0.2887, -0.7256, 0.2314, 0.648, -0.7451, 0.118, 0.6564, -0.6667, -0.1393, 0.7322, -0.4599, 0.08162, 0.8842, -0.5589, -0.1482, 0.8159, -0.5302, -0.2241, 0.8177, -0.5302, -0.2241, 0.8177, -0.6667, -0.1393, 0.7322, -0.7451, 0.118, 0.6564, -0.6745, -0.2267, 0.7026, -0.6745, -0.2267, 0.7026, -0.6995, -0.1083, 0.7063, -0.6999, -0.1044, 0.7066, -0.683, -0.2292, 0.6935, -0.5589, -0.1482, 0.8159, -0.4599, 0.08162, 0.8842, -0.3047, 0.3319, 0.8927, -0.5117, -0.1205, 0.8507, -0.5123, -0.1054, 0.8523, -0.513, -0.003976, 0.8584, -0.513, -0.003976, 0.8584, -0.05714, -0.9979, -0.03081, -0.02578, -0.9996, -0.007684, 0.2079, -0.9638, 0.167, 0.1915, -0.9693, 0.1543, 0.1915, -0.9693, 0.1543, 0.2079, -0.9638, 0.167, 0.2828, -0.9325, 0.2249, 0.2828, -0.9325, 0.2249, 0.0152, -0.9996, 0.02449, 0.05059, -0.9973, 0.05252, -0.1961, -0.9704, -0.1412, -0.2161, -0.9638, -0.1562, -0.2161, -0.9638, -0.1562, -0.1961, -0.9704, -0.1412, -0.2892, -0.9336, -0.2116, -0.2892, -0.9336, -0.2116, -0.9665, 0.07623, 0.2452, -0.9684, 0.06511, 0.2407, -0.967, 0.07272, 0.2443, -0.9683, 0.0656, 0.2409, -0.9666, 0.07583, 0.245, -0.9683, 0.0656, 0.2409, -0.967, 0.07272, 0.2443, -0.9684, 0.06511, 0.2407, -0.9686, 0.06368, 0.2402, 0.005525, 0.06638, 0.9978, 0.004936, 0.06695, 0.9977, 0.005756, 0.06679, 0.9978, 0.005723, 0.06649, 0.9978, 0.005818, 0.06621, 0.9978, 0.00755, 0.06521, 0.9978, 0.005723, 0.06649, 0.9978, 0.005756, 0.06679, 0.9978, 0.004936, 0.06695, 0.9977, 0.003906, 0.06786, 0.9977])] * 3)])
arm_armature = bpy.data.armatures.new('Armature')  # bones are not reproduced

# ---- objects
ob_armature = bpy.data.objects.new('Armature', arm_armature)
ob_human = bpy.data.objects.new('Human', me_circle)

# ---- transforms, parenting, visibility, modifiers, constraints
ob_armature.location = (0.0, 0.0, 8.709)
ob_armature.lineart.crease_threshold = 0.0
ob_human.parent = ob_armature
ob_human.matrix_parent_inverse = Matrix(((1.0, 0.0, 0.0, -0.0), (0.0, 1.0, 0.0, -0.0), (0.0, 0.0, 1.0, -8.709), (0.0, 0.0, 0.0, 1.0)))
ob_human.location = (0.0, 0.0, 5.45)
ob_human.rotation_euler = (1.571, -0.0, 0.6607)
ob_human.scale = (0.07723, 0.07723, 0.07723)
ob_human.color = (0.8, 0.8, 0.8, 1.0)
ob_human.lineart.crease_threshold = 0.0
_vg = ob_human.vertex_groups.new(name='Bone')
for _i, _w in zip([62, 63, 64, 65, 66, 67, 68, 69, 70, 71, 72, 73, 74, 75, 76, 77, 78, 79, 80, 81, 82, 83, 84, 85, 86, 87, 88, 89, 90, 91, 92, 93, 94, 95, 96, 97, 98, 99, 100, 101, 102, 103, 104, 105, 117, 118, 119, 120, 121, 122, 123, 124, 125, 126, 127, 128, 129, 130, 131, 132, 133, 134, 135, 136, 137, 138, 139, 140, 141, 142, 143, 144, 145, 146, 147, 148, 149, 150, 151, 152, 153, 154, 155, 156, 157, 158, 159, 160, 161, 162, 163, 164, 165, 166, 167, 168, 169, 170, 171, 172, 173, 174, 175, 176, 177, 180, 181, 256, 257, 258, 259, 260, 261, 262, 329, 330, 331, 332, 333, 334, 335, 336], [0.7942, 0.9943, 0.8962, 0.9928, 0.8518, 0.9956, 0.9837, 0.9603, 0.798, 0.8388, 0.9952, 0.9963, 0.9848, 0.8988, 0.8147, 0.9945, 0.9981, 0.9981, 0.6362, 0.6396, 0.8778, 0.9828, 0.9657, 0.9295, 0.9867, 0.9912, 0.9426, 0.9844, 0.971, 0.9468, 0.9852, 0.9714, 0.9684, 0.9285, 0.932, 0.9739, 0.9666, 0.9839, 0.9819, 0.976, 0.969, 0.3547, 0.3168, 0.004192, 0.7974, 0.9943, 0.8837, 0.9922, 0.8445, 0.9955, 0.9822, 0.9559, 0.8026, 0.8149, 0.9947, 0.9959, 0.9863, 0.8989, 0.8119, 0.9945, 0.9979, 0.998, 0.599, 0.6391, 0.8779, 0.9829, 0.962, 0.9257, 0.9853, 0.9901, 0.9403, 0.9838, 0.8638, 0.9952, 0.8082, 0.9948, 0.9983, 0.9988, 0.6908, 0.6818, 0.8466, 0.9814, 0.9424, 0.9842, 0.9682, 0.9458, 0.7608, 0.9837, 0.9688, 0.965, 0.8794, 0.9275, 0.92, 0.9315, 0.9315, 0.9702, 0.9637, 0.9848, 0.9817, 0.973, 0.9664, 0.3699, 0.3474, 0.3454, 0.1166, 0.1122, 0.002905, 0.08687, 0.1455, 0.1375, 0.05233, 0.1115, 0.1091, 0.006262, 0.9813, 0.9782, 0.9734, 0.9766, 0.9813, 0.9782, 0.9758, 0.9796]): _vg.add([_i], _w, 'REPLACE')
_vg = ob_human.vertex_groups.new(name='Bone.001')
for _i, _w in zip([62, 64, 66, 70, 71, 75, 76, 80, 81, 82, 85, 88, 91, 95, 96, 103, 104, 105, 117, 119, 121, 125, 126, 130, 131, 135, 136, 137, 140, 145, 147, 151, 152, 153, 158, 159, 163, 164, 165, 166, 167, 174, 175, 176, 177, 178, 180, 181, 256, 257, 258, 259, 260, 261, 262, 263], [0.1179, 0.03951, 0.06646, 0.09513, 0.06793, 0.05699, 0.1242, 0.1456, 0.1793, 0.08416, 0.01677, 0.0002491, 0.009807, 0.04804, 0.04456, 0.2451, 0.295, 0.008626, 0.1125, 0.02171, 0.0564, 0.08241, 0.05153, 0.05384, 0.1164, 0.09286, 0.1789, 0.0821, 0.00849, 0.06879, 0.1355, 0.1745, 0.2607, 0.1163, 0.006764, 0.2152, 0.09258, 0.04752, 0.05837, 0.04414, 0.04509, 0.1188, 0.2773, 0.4106, 0.8071, 0.003376, 0.4885, 0.1453, 0.157, 0.1169, 0.03393, 0.1262, 0.09731, 0.08497, 0.05355, 0.05408]): _vg.add([_i], _w, 'REPLACE')
_vg = ob_human.vertex_groups.new(name='Bone.002')
for _i, _w in zip([62, 64, 66, 70, 71, 75, 76, 80, 81, 85, 103, 104, 105, 106, 109, 110, 135, 145, 151, 152, 174, 176, 177, 180, 181, 256, 257, 259, 260, 262, 263, 314, 315, 316, 317, 318, 319, 320, 321, 322, 323, 324], [0.07147, 0.04226, 0.05559, 0.09385, 0.07803, 0.02157, 0.02809, 0.1833, 0.1619, 0.01287, 0.3492, 0.3551, 0.7926, 0.8011, 0.7403, 0.8415, 0.009092, 0.01254, 0.06269, 0.01093, 0.02789, 0.1152, 0.03717, 0.1894, 0.5155, 0.6871, 0.678, 0.04576, 0.7352, 0.1353, 0.7553, 0.05705, 0.1551, 0.3186, 0.06228, 0.05408, 0.2689, 0.1278, 0.0766, 0.3412, 0.2242, 0.08888]): _vg.add([_i], _w, 'REPLACE')
_vg = ob_human.vertex_groups.new(name='Bone.003')
for _i, _w in zip([105, 106, 109, 110, 111, 112, 113, 114, 256, 257, 260, 263, 314, 315, 316, 317, 319, 321, 322, 323, 324], [0.1374, 0.1317, 0.1203, 0.09223, 0.8994, 0.5563, 0.917, 0.9544, 0.005774, 0.02769, 0.02469, 0.02149, 0.7632, 0.8118, 0.6395, 0.9003, 0.02022, 0.8829, 0.585, 0.7533, 0.8849]): _vg.add([_i], _w, 'REPLACE')
_vg = ob_human.vertex_groups.new(name='Bone.004')
for _i, _w in zip([2, 4, 6, 7, 8, 9, 10, 11, 12, 13, 15, 19, 22, 23, 24, 25, 26, 27, 28, 36, 37, 38, 39, 40, 46, 47, 48, 49, 111, 112, 113, 114, 314, 317, 321], [0.1373, 0.02398, 0.1775, 0.2602, 0.7374, 0.8276, 0.01777, 0.09652, 0.004079, 0.01173, 0.00171, 0.1699, 0.04505, 0.05085, 0.06826, 0.08259, 0.1255, 0.1617, 0.05164, 0.05431, 0.08053, 0.08675, 0.1101, 0.1216, 0.01712, 0.00769, 0.0192, 0.01457, 0.05835, 0.4265, 0.06587, 0.002681, 0.1688, 0.0001643, 0.003329]): _vg.add([_i], _w, 'REPLACE')
_vg = ob_human.vertex_groups.new(name='Bone.005')
for _i, _w in zip([0, 1, 2, 3, 4, 5, 6, 7, 8, 9, 10, 11, 12, 13, 14, 15, 16, 17, 18, 19, 20, 21, 22, 23, 24, 25, 26, 27, 28, 29, 30, 31, 32, 33, 34, 35, 36, 37, 38, 39, 40, 41, 42, 43, 44, 45, 46, 47, 48, 49, 50, 51, 52, 53, 54, 55, 56, 57, 58, 59, 60, 61, 111], [0.9861, 0.9922, 0.8599, 0.9977, 0.9577, 1.025, 0.8208, 0.7324, 0.2412, 0.1625, 0.9637, 0.8847, 0.9692, 0.9687, 0.9884, 0.9736, 0.9886, 0.9903, 0.9877, 0.8252, 0.9921, 0.9837, 0.9477, 0.9441, 0.9273, 0.9126, 0.8695, 0.8324, 0.9444, 0.9859, 0.995, 0.9855, 0.9915, 0.9861, 0.9948, 0.9911, 0.9418, 0.9154, 0.9092, 0.8858, 0.8742, 0.9855, 0.9859, 0.9945, 0.9943, 0.983, 0.9653, 0.9702, 0.9642, 0.9666, 0.9788, 0.9772, 0.9788, 0.9799, 0.9794, 0.9809, 0.9797, 0.9778, 0.9844, 0.9843, 0.9822, 0.9819, 0.009396]): _vg.add([_i], _w, 'REPLACE')
_vg = ob_human.vertex_groups.new(name='Bone.006')
for _i, _w in zip([80, 103, 117, 119, 121, 125, 126, 130, 131, 135, 136, 137, 140, 145, 147, 151, 174, 175, 176, 178, 179, 180, 181, 186, 187, 256, 258, 259, 261, 262, 263, 310, 311, 312, 313, 318, 319, 320, 325, 326, 327, 328], [9.485e-05, 0.01711, 0.06915, 0.06435, 0.07069, 0.09556, 0.1122, 0.02313, 0.04652, 0.2624, 0.1492, 0.001592, 0.02404, 0.01468, 0.003989, 0.06394, 0.4469, 0.3164, 0.1133, 0.8301, 0.1728, 0.1807, 0.1577, 0.6827, 0.827, 0.04649, 0.7549, 0.7197, 0.6906, 0.6033, 0.01973, 0.08626, 0.009818, 0.07304, 0.3652, 0.1434, 0.008511, 0.06811, 0.09769, 0.2517, 0.344, 0.1005]): _vg.add([_i], _w, 'REPLACE')
_vg = ob_human.vertex_groups.new(name='Bone.007')
for _i, _w in zip([175, 178, 179, 186, 187, 188, 189, 190, 191, 258, 259, 261, 262, 310, 311, 312, 313, 318, 325, 326, 327, 328], [0.0342, 0.1305, 0.7866, 0.1913, 0.1058, 0.9461, 0.986, 0.9631, 0.9694, 0.05719, 0.04343, 0.09381, 0.05856, 0.8964, 0.956, 0.9111, 0.6123, 0.01257, 0.8789, 0.7254, 0.5915, 0.8753]): _vg.add([_i], _w, 'REPLACE')
_vg = ob_human.vertex_groups.new(name='Bone.008')
for _i, _w in zip([192, 193, 194, 195, 196, 197, 199, 205, 267, 270, 271, 272, 273, 274, 275, 276, 284, 285, 286, 287, 288, 294, 295, 296, 297, 298, 299, 300, 301, 302, 303, 304, 305], [0.1071, 0.01584, 0.8757, 0.7505, 0.2854, 0.09553, 0.04729, 0.05585, 0.1775, 0.05564, 0.05865, 0.07663, 0.09322, 0.1413, 0.1881, 0.05102, 0.05563, 0.08656, 0.09598, 0.128, 0.1346, 0.02926, 0.02107, 0.03101, 0.02718, 0.04102, 0.03975, 0.03614, 0.03391, 0.003334, 2.327e-05, 0.002365, 0.006268]): _vg.add([_i], _w, 'REPLACE')
_vg = ob_human.vertex_groups.new(name='Bone.009')
for _i, _w in zip([188, 192, 193, 194, 195, 196, 197, 198, 199, 204, 205, 206, 207, 208, 209, 210, 211, 264, 265, 266, 267, 268, 269, 270, 271, 272, 273, 274, 275, 276, 277, 278, 279, 280, 281, 282, 283, 284, 285, 286, 287, 288, 289, 290, 291, 292, 293, 294, 295, 296, 297, 298, 299, 300, 301, 302, 303, 304, 305, 306, 307, 308, 309], [0.01511, 0.8745, 0.9644, 0.1181, 0.2308, 0.7074, 0.9045, 1.063, 0.9454, 0.9983, 0.943, 0.9877, 0.9809, 0.9738, 0.9869, 0.994, 0.9911, 0.9965, 0.997, 0.9964, 0.8176, 0.9876, 0.9781, 0.9391, 0.9358, 0.9184, 0.9014, 0.8532, 0.8055, 0.9446, 0.9777, 0.9836, 0.9805, 0.987, 0.9779, 0.983, 0.9866, 0.9401, 0.909, 0.8995, 0.8675, 0.8608, 0.9773, 0.9777, 0.9824, 0.9821, 0.9777, 0.9591, 0.9633, 0.9582, 0.9601, 0.9526, 0.9533, 0.9552, 0.9563, 0.9716, 0.9733, 0.9721, 0.97, 0.9789, 0.9791, 0.9767, 0.9769]): _vg.add([_i], _w, 'REPLACE')
_vg = ob_human.vertex_groups.new(name='Bone.010')
for _i, _w in zip([109, 181, 186, 262, 263, 318, 319, 320, 322, 327], [0.1016, 0.1171, 0.08311, 0.1059, 0.0791, 0.6822, 0.5522, 0.6884, 0.03791, 0.02917]): _vg.add([_i], _w, 'REPLACE')
_vg = ob_human.vertex_groups.new(name='Bone.011')
for _i, _w in zip([107, 108, 182, 183, 184, 185, 187, 202, 203, 319], [0.07351, 0.01766, 0.07533, 0.008384, 0.8207, 0.3088, 0.001165, 0.0333, 0.09501, 0.000307]): _vg.add([_i], _w, 'REPLACE')
_vg = ob_human.vertex_groups.new(name='Bone.012')
for _i, _w in zip([107, 108, 110, 184, 185, 202, 203, 319], [0.8057, 0.09455, 0.008918, 0.07007, 0.3106, 0.05854, 0.09652, 0.002783]): _vg.add([_i], _w, 'REPLACE')
_vg = ob_human.vertex_groups.new(name='Bone.014')
for _i, _w in zip([107, 108, 115, 116, 185, 200, 201, 202, 203, 212, 213, 214, 215, 216, 217, 218, 220], [0.09005, 0.8274, 0.9282, 0.9501, 0.03568, 0.01166, 0.01456, 0.7699, 0.5989, 0.08778, 0.9292, 0.9462, 0.08786, 0.08845, 0.02224, 0.009055, 0.08841]): _vg.add([_i], _w, 'REPLACE')
_vg = ob_human.vertex_groups.new(name='Bone.015')
for _i, _w in zip([115, 116, 212, 213, 214, 215, 216, 220, 228, 229, 230, 231, 236, 237, 238, 239], [0.06013, 0.05139, 0.8873, 0.07484, 0.06277, 0.9058, 0.8862, 0.9056, 0.08587, 0.06269, 0.8412, 0.8689, 0.07671, 0.04037, 0.4962, 0.5147]): _vg.add([_i], _w, 'REPLACE')
_vg = ob_human.vertex_groups.new(name='Bone.013')
for _i, _w in zip([108, 182, 183, 184, 185, 202, 203, 318, 319, 320], [0.01163, 0.8735, 0.9164, 0.06815, 0.3337, 0.04587, 0.1036, 0.04171, 0.01489, 0.01358]): _vg.add([_i], _w, 'REPLACE')
_vg = ob_human.vertex_groups.new(name='Bone.016')
for _i, _w in zip([200, 201, 202, 203, 217, 218, 219, 221, 222, 223], [0.8984, 0.9144, 0.06595, 0.08281, 0.8658, 0.8699, 0.08419, 0.07982, 0.08287, 0.08198]): _vg.add([_i], _w, 'REPLACE')
_vg = ob_human.vertex_groups.new(name='Bone.017')
for _i, _w in zip([200, 201, 217, 218, 219, 221, 222, 223, 224, 225, 226, 227, 232, 233, 234, 235], [0.06558, 0.048, 0.08961, 0.085, 0.9056, 0.9122, 0.8931, 0.8877, 0.8672, 0.02913, 0.07825, 0.8514, 0.5142, 0.04571, 0.07613, 0.4932]): _vg.add([_i], _w, 'REPLACE')
_vg = ob_human.vertex_groups.new(name='Bone.018')
for _i, _w in zip([223, 224, 225, 226, 227, 232, 233, 234, 235, 240, 241, 244, 245, 248, 249, 252, 253], [0.002613, 0.1298, 0.9595, 0.9205, 0.1454, 0.4853, 0.952, 0.9236, 0.5064, 0.9911, 0.9964, 0.9872, 0.9933, 0.9982, 0.9989, 0.9964, 0.9977]): _vg.add([_i], _w, 'REPLACE')
_vg = ob_human.vertex_groups.new(name='Bone.019')
for _i, _w in zip([212, 216, 228, 229, 230, 231, 236, 237, 238, 239, 242, 243, 246, 247, 250, 251, 254, 255], [0.0001427, 0.002499, 0.9125, 0.9357, 0.1557, 0.128, 0.923, 0.9546, 0.5034, 0.4848, 0.9887, 0.9944, 0.9886, 0.9939, 0.9977, 0.9985, 0.9968, 0.9976]): _vg.add([_i], _w, 'REPLACE')
_m = ob_human.modifiers.new('Armature', 'ARMATURE')
_m.object = ob_armature

# ---- collection membership
col_collection_1.objects.link(ob_armature)
col_collection_1.objects.link(ob_human)

# ---- scene / render settings (as saved in the file)
scene.frame_start = 0; scene.frame_end = 64; scene.frame_set(9)
scene.render.engine = 'BLENDER_EEVEE_NEXT'
scene.render.resolution_percentage = 50
scene.render.dither_intensity = 0.0
scene.cycles.use_denoising = False
scene.cycles.samples = 128
scene.cycles.sampling_pattern = 'TABULATED_SOBOL'
scene.cycles.light_sampling_threshold = 0.0
scene.cycles.use_adaptive_sampling = False
scene.cycles.use_light_tree = False
scene.cycles.blur_glossy = 0.0
scene.cycles.sample_clamp_indirect = 0.0
scene.view_settings.view_transform = 'Standard'
bpy.context.view_layer.update()

# ---- added for rendering (the .blend has no active camera and no usable light): camera, sun
cam_auto = bpy.data.cameras.new('AutoCamera')
cam_auto.lens = 50.0
cam_auto.sensor_width = 36.0
cam_auto.clip_end = 1000.0
ob_auto_camera = bpy.data.objects.new('AutoCamera', cam_auto)
scene.collection.objects.link(ob_auto_camera)
ob_auto_camera.location = (12.4627, -14.9208, 15.5238)
ob_auto_camera.rotation_euler = (1.09748, -7.21219e-08, 0.694738)
scene.camera = ob_auto_camera
light_auto_sun = bpy.data.lights.new('AutoSun', 'SUN')
light_auto_sun.energy = 3.0
light_auto_sun.angle = 0.0523599
ob_auto_sun = bpy.data.objects.new('AutoSun', light_auto_sun)
scene.collection.objects.link(ob_auto_sun)
ob_auto_sun.rotation_euler = (0.872665, 0.174533, 0.523599)
bpy.context.view_layer.update()
